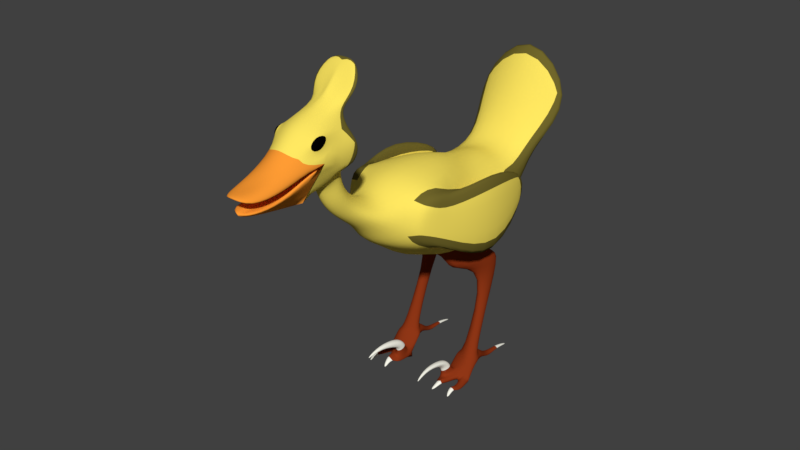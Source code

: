 # Source: duck.blend  (saved by Blender 2.77.0; exported with 4.5.12 LTS)
import bpy
from mathutils import Matrix  # noqa: F401  (used for matrix-valued properties, if any)

bpy.ops.wm.read_factory_settings(use_empty=True)
scene = bpy.context.scene
scene.name = 'Scene'

# ---- collections
col_collection_1 = bpy.data.collections.new('Collection 1'); scene.collection.children.link(col_collection_1)

# ---- materials (node trees are filled in below, after node groups)
mat_body = bpy.data.materials.new('Body')
mat_body.alpha_threshold = 0.0
mat_body.use_transparent_shadow = False
mat_body.diffuse_color = (1.0, 0.8054, 0.1217, 1.0)
mat_body.roughness = 0.5
mat_body.line_color = (0.0, 0.0, 0.0, 1.0)
mat_beak = bpy.data.materials.new('Beak')
mat_beak.alpha_threshold = 0.0
mat_beak.use_transparent_shadow = False
mat_beak.diffuse_color = (1.0, 0.3325, 0.03434, 1.0)
mat_beak.roughness = 0.5
mat_eye = bpy.data.materials.new('eye')
mat_eye.alpha_threshold = 0.0
mat_eye.use_transparent_shadow = False
mat_eye.diffuse_color = (0.001031, 0.001031, 0.001031, 1.0)
mat_eye.roughness = 0.5
mat_leg = bpy.data.materials.new('Leg')
mat_leg.alpha_threshold = 0.0
mat_leg.use_transparent_shadow = False
mat_leg.diffuse_color = (0.2747, 0.03689, 0.008023, 1.0)
mat_leg.roughness = 0.5
mat_claw = bpy.data.materials.new('claw')
mat_claw.alpha_threshold = 0.0
mat_claw.use_transparent_shadow = False
mat_claw.diffuse_color = (1.0, 0.9911, 0.8796, 1.0)
mat_claw.roughness = 0.5
mat_body2 = bpy.data.materials.new('Body2')
mat_body2.alpha_threshold = 0.0
mat_body2.use_transparent_shadow = False
mat_body2.diffuse_color = (0.1626, 0.1329, 0.0242, 1.0)
mat_body2.roughness = 0.5
mat_body2.line_color = (0.0, 0.0, 0.0, 1.0)

# ---- material node trees

# ---- world
world_world = bpy.data.worlds.new('World'); scene.world = world_world
world_world.color = (0.05088, 0.05088, 0.05088)
world_world.use_sun_shadow = False
world_world.sun_shadow_jitter_overblur = 0.0
world_world.cycles.sampling_method = 'MANUAL'

# ---- meshes
me_cube = bpy.data.meshes.new('Cube')
me_cube.from_pydata([(0.004751, -0.1695, -0.3255), (0.5297, 0.1028, 0.3286), (0.588, 0.2141, 0.04664), (0.2131, -0.1329, -0.282), (0.6068, -0.2748, 0.3307), (0.6552, -0.2634, 0.04664), (0.5262, -0.2288, -0.1062), (0.4712, -0.7034, 0.5326), (0.4853, -0.7453, 0.1918), (0.177, -0.3713, -0.2549), (0.6062, -0.5506, 0.5661), (0.6507, -0.5593, -0.0002306), (0.2398, -0.8646, 0.4546), (0.2998, -0.8948, 0.3796), (0.1576, -1.042, 0.5268), (0.1504, -0.9932, 0.5788), (0.1702, -1.126, 0.683), (0.1631, -1.07, 0.7107), (0.3031, -1.168, 0.9481), (0.2784, -1.113, 1.335), (0.1652, -1.116, 0.9189), (0.1719, -1.161, 0.8738), (0.2984, -1.309, 1.222), (0.2769, -1.25, 1.314), (0.2367, -1.357, 1.253), (0.2522, -1.318, 1.343), (0.2884, -1.48, 0.9787), (0.2028, -1.566, 1.089), (0.4286, 0.3231, 0.4717), (0.389, 0.3658, 0.3264), (0.7978, 0.5789, 0.848), (0.7797, 0.5985, 0.7816), (0.5995, -0.2329, -1.328), (0.4657, -0.187, -1.328), (0.4986, -0.2752, -1.328), (0.3697, -0.2329, -1.328), (0.6774, -0.2091, -1.324), (0.451, -0.1313, -1.256), (0.5919, -0.2765, -1.291), (0.2887, -0.2091, -1.324), (0.5617, -0.06558, -1.482), (0.463, -0.07008, -1.428), (0.3923, -0.06558, -1.482), (0.5201, 0.04506, -1.457), (0.4674, 0.05072, -1.428), (0.4295, 0.04506, -1.457), (0.5005, 0.1542, -1.505), (0.4694, 0.1624, -1.492), (0.4472, 0.1542, -1.505), (0.6816, -0.3199, -1.499), (0.5829, -0.3204, -1.423), (0.2974, -0.3087, -1.513), (0.4865, -0.331, -1.501), (0.7138, -0.4366, -1.5), (0.6189, -0.4296, -1.436), (0.5589, -0.4376, -1.497), (0.4614, -0.4235, -1.439), (0.2908, -0.4327, -1.502), (0.4619, -0.4319, -1.495), (0.6592, -0.4571, -1.452), (0.5985, -0.4622, -1.411), (0.5433, -0.4585, -1.449), (0.4261, -0.4595, -1.411), (0.3486, -0.4544, -1.452), (0.4739, -0.446, -1.45), (0.4525, -0.2801, -1.288), (0.3034, -0.246, -1.322), (0.4799, -0.3332, -1.42), (0.3037, -0.3224, -1.463), (0.3998, -0.4123, -1.431), (0.3168, -0.4161, -1.467), (0.4338, -0.3531, -1.337), (0.2925, -0.3459, -1.334), (0.4145, -0.4095, -1.374), (0.3252, -0.4144, -1.381), (0.4283, -0.3963, -1.26), (0.307, -0.4021, -1.255), (0.4026, -0.414, -1.307), (0.3166, -0.4304, -1.342), (0.4035, -0.5629, -1.215), (0.3495, -0.567, -1.215), (0.4023, -0.5559, -1.247), (0.3401, -0.5571, -1.249), (0.4066, -0.6586, -1.283), (0.3861, -0.6598, -1.284), (0.4006, -0.6545, -1.295), (0.3913, -0.6546, -1.297), (0.2398, -1.493, 0.9292), (0.2273, -1.701, 0.9602), (0.1452, -1.729, 1.026), (0.2458, -1.679, 0.9193), (0.1777, -0.977, 1.702), (0.171, -0.9884, 1.787), (0.6617, -0.5204, -1.499), (0.6271, -0.5204, -1.476), (0.5956, -0.5204, -1.498), (0.3878, -0.5204, -1.476), (0.3436, -0.5204, -1.5), (0.4151, -0.5204, -1.499), (0.6065, -0.6887, 0.5344), (0.4949, -0.7425, 0.2025), (0.6802, -0.5696, 0.4314), (0.6864, -0.5838, 0.1108), (0.5655, 0.1413, 0.3609), (0.6426, 0.1413, 0.07265), (0.6589, 0.1413, 0.363), (0.6953, 0.1413, 0.2362), (0.8831, -0.2783, 0.6304), (0.6332, -0.2056, 0.625), (0.6756, -0.2432, -0.3428), (0.9228, -0.2146, -0.2918), (0.4899, 0.04393, -0.4846), (0.4463, -0.05904, -0.4887), (0.539, -0.01658, -0.4864), (0.3703, -0.0163, -0.4968), (0.1734, -1.118, 1.445), (0.129, -1.141, 1.459), (0.1698, -1.1, 1.426), (0.3402, -1.062, 1.592), (0.06253, -1.071, 1.607), (0.3399, -1.047, 1.587), (0.3323, -1.065, 1.055), (0.3397, -1.06, 1.189), (0.3562, -1.087, 1.088), (0.3925, -1.105, 1.205), (0.2805, -1.12, 1.336), (0.3361, -1.301, 1.134), (0.2239, -1.334, 1.359), (0.214, -1.408, 1.171), (0.3065, -1.314, 1.259), (0.2936, -1.281, 1.311), (0.3021, -1.342, 1.276), (0.2894, -1.32, 1.327), (-0.05486, -0.1762, -0.327), (0.0, 0.1983, 0.441), (0.0, 0.3019, 0.04664), (0.0, 0.1297, -0.2562), (-0.5297, 0.1028, 0.3286), (-0.588, 0.2141, 0.04664), (-0.317, -0.1691, -0.2748), (-0.6068, -0.2748, 0.3307), (-0.6552, -0.2634, 0.04664), (-0.5706, -0.2459, -0.06612), (-0.4712, -0.7034, 0.5326), (-0.4853, -0.7453, 0.1918), (-0.1644, -0.3694, -0.2621), (0.0, -0.4068, 0.7269), (0.0, -0.8388, 0.05236), (0.0, -0.6386, -0.1948), (0.0, -0.03875, 0.5588), (-0.6062, -0.5506, 0.5661), (-0.6507, -0.5593, -0.0002306), (0.0, -0.9194, 0.1151), (0.0, -0.7021, 0.7076), (0.0, -0.822, 0.5396), (0.0, -0.9384, 0.2709), (-0.2398, -0.8646, 0.4546), (-0.2998, -0.8948, 0.3796), (-0.1576, -1.042, 0.5268), (-0.1504, -0.9932, 0.5788), (0.0, -1.104, 0.4765), (0.0, -0.9516, 0.626), (-0.1702, -1.126, 0.683), (-0.1631, -1.07, 0.7107), (0.0, -1.195, 0.6628), (0.0, -1.021, 0.7372), (-0.3031, -1.168, 0.9481), (-0.2784, -1.113, 1.335), (-1.229e-10, -1.3, 0.7452), (-1.229e-10, -1.091, 1.387), (-1.621e-10, -1.078, 0.9599), (-0.1652, -1.116, 0.9189), (-0.1719, -1.161, 0.8738), (-1.621e-10, -1.218, 0.8308), (-0.2984, -1.309, 1.222), (-0.2769, -1.25, 1.314), (-1.229e-10, -1.433, 0.9309), (-0.2367, -1.357, 1.253), (-0.2522, -1.318, 1.343), (-1.229e-10, -1.433, 1.285), (-1.229e-10, -1.345, 1.425), (-0.2884, -1.48, 0.9787), (-1.229e-10, -1.588, 1.03), (-0.2028, -1.566, 1.089), (-1.229e-10, -1.603, 1.034), (0.0, 0.3361, 0.5208), (0.0, 0.4096, 0.2863), (-0.4286, 0.3231, 0.4717), (-0.389, 0.3658, 0.3264), (0.0, 0.5765, 1.544), (0.0, 0.6004, 1.449), (-0.7978, 0.5789, 0.848), (-0.7797, 0.5985, 0.7816), (-0.5995, -0.2329, -1.328), (-0.4657, -0.187, -1.328), (-0.4986, -0.2752, -1.328), (-0.3697, -0.2329, -1.328), (-0.6774, -0.2091, -1.324), (-0.451, -0.1313, -1.256), (-0.5919, -0.2765, -1.291), (-0.2887, -0.2091, -1.324), (-0.5617, -0.06558, -1.482), (-0.463, -0.07008, -1.428), (-0.3923, -0.06558, -1.482), (-0.5201, 0.04506, -1.457), (-0.4674, 0.05072, -1.428), (-0.4295, 0.04506, -1.457), (-0.5005, 0.1542, -1.505), (-0.4694, 0.1624, -1.492), (-0.4472, 0.1542, -1.505), (-0.6816, -0.3199, -1.499), (-0.5829, -0.3204, -1.423), (-0.2974, -0.3087, -1.513), (-0.4865, -0.331, -1.501), (-0.7138, -0.4366, -1.5), (-0.6189, -0.4296, -1.436), (-0.5589, -0.4376, -1.497), (-0.4614, -0.4235, -1.439), (-0.2908, -0.4327, -1.502), (-0.4619, -0.4319, -1.495), (-0.6592, -0.4571, -1.452), (-0.5985, -0.4622, -1.411), (-0.5433, -0.4585, -1.449), (-0.4261, -0.4595, -1.411), (-0.3486, -0.4544, -1.452), (-0.4739, -0.446, -1.45), (-0.4525, -0.2801, -1.288), (-0.3034, -0.246, -1.322), (-0.4799, -0.3332, -1.42), (-0.3037, -0.3224, -1.463), (-0.3998, -0.4123, -1.431), (-0.3168, -0.4161, -1.467), (-0.4338, -0.3531, -1.337), (-0.2925, -0.3459, -1.334), (-0.4145, -0.4095, -1.374), (-0.3252, -0.4144, -1.381), (-0.4283, -0.3963, -1.26), (-0.307, -0.4021, -1.255), (-0.4026, -0.414, -1.307), (-0.3166, -0.4304, -1.342), (-0.4035, -0.5629, -1.215), (-0.3495, -0.567, -1.215), (-0.4023, -0.5559, -1.247), (-0.3401, -0.5571, -1.249), (-0.4066, -0.6586, -1.283), (-0.3861, -0.6598, -1.284), (-0.4006, -0.6545, -1.295), (-0.3913, -0.6546, -1.297), (-1.229e-10, -1.522, 0.7985), (-0.2398, -1.493, 0.9292), (-1.229e-10, -1.515, 0.8797), (-0.2273, -1.701, 0.9602), (-1.229e-10, -1.774, 1.045), (-0.1452, -1.729, 1.026), (-1.229e-10, -1.727, 1.069), (-1.229e-10, -1.677, 0.8492), (-0.2458, -1.679, 0.9193), (-1.229e-10, -1.74, 0.9197), (-0.1777, -0.977, 1.702), (-1.229e-10, -0.9647, 1.71), (-0.171, -0.9884, 1.787), (-1.229e-10, -0.9783, 1.803), (-0.6617, -0.5204, -1.499), (-0.6271, -0.5204, -1.476), (-0.5956, -0.5204, -1.498), (-0.3878, -0.5204, -1.476), (-0.3436, -0.5204, -1.5), (-0.4151, -0.5204, -1.499), (-0.6065, -0.6887, 0.5344), (-0.4949, -0.7425, 0.2025), (-0.6802, -0.5696, 0.4314), (-0.6864, -0.5838, 0.1108), (-0.5655, 0.1413, 0.3609), (-0.6426, 0.1413, 0.07265), (-0.6589, 0.1413, 0.363), (-0.6953, 0.1413, 0.2362), (-0.8831, -0.2783, 0.6304), (-0.6332, -0.2056, 0.625), (-0.6756, -0.2432, -0.3428), (-0.9228, -0.2146, -0.2918), (-0.4899, 0.04393, -0.4846), (-0.4463, -0.05904, -0.4887), (-0.539, -0.01658, -0.4864), (-0.3703, -0.0163, -0.4968), (-0.1734, -1.118, 1.445), (-0.129, -1.141, 1.459), (-1.229e-10, -1.092, 1.439), (-0.1698, -1.1, 1.426), (-1.229e-10, -1.158, 1.474), (-0.3402, -1.062, 1.592), (-0.06253, -1.071, 1.607), (-1.229e-10, -1.037, 1.599), (-0.3399, -1.047, 1.587), (-0.3323, -1.065, 1.055), (-0.3397, -1.06, 1.189), (-0.3562, -1.087, 1.088), (-0.3925, -1.105, 1.205), (-0.2805, -1.12, 1.336), (-0.3361, -1.301, 1.134), (-0.2239, -1.334, 1.359), (-0.214, -1.408, 1.171), (-0.3065, -1.314, 1.259), (-0.2936, -1.281, 1.311), (-0.3021, -1.342, 1.276), (-0.2894, -1.32, 1.327), (0.3685, 0.128, -0.4293), (0.2985, -0.5087, -0.4053), (0.5881, -0.08698, -0.4109), (0.06721, -0.03887, -0.4822), (-0.4511, 0.07922, -0.4218), (-0.2647, -0.4813, -0.4122), (-0.5955, -0.1074, -0.4111), (-0.09604, -0.0286, -0.4835)], [], [(134, 149, 1), (0, 136, 3), (2, 135, 186, 29), (136, 135, 2, 3), (3, 2, 5, 6), (1, 149, 4), (195, 196, 283, 281), (2, 1, 4, 5), (6, 5, 11, 9), (4, 149, 10), (194, 193, 282, 280), (5, 4, 10, 11), (9, 11, 147, 148), (10, 149, 146), (0, 9, 148), (152, 8, 13, 155), (7, 99, 10), (8, 152, 147, 11), (153, 7, 10, 146), (14, 15, 17, 16), (7, 153, 154, 12), (8, 7, 12, 13), (12, 154, 161, 15), (13, 12, 15, 14), (155, 13, 14, 160), (20, 170, 169, 19), (15, 161, 165, 17), (160, 14, 16, 164), (288, 180, 127, 116), (173, 21, 18, 168), (21, 20, 19, 18), (16, 17, 20, 21), (164, 16, 21, 173), (17, 165, 170, 20), (115, 116, 127, 125), (168, 18, 126, 176), (19, 125, 124, 122), (127, 180, 179, 128), (126, 128, 27, 26), (25, 24, 131, 132), (182, 26, 88, 252), (176, 126, 26, 182), (128, 179, 184, 27), (185, 28, 30, 189), (134, 1, 28, 185), (1, 2, 29, 28), (190, 189, 30, 31), (29, 186, 190, 31), (28, 29, 31, 30), (114, 111, 33, 35), (113, 112, 34, 32), (35, 33, 37, 39), (39, 66, 35), (35, 34, 112, 114), (36, 39, 42, 40), (57, 70, 68, 51), (33, 32, 36, 37), (32, 34, 38, 36), (40, 42, 45, 43), (39, 37, 41, 42), (37, 36, 40, 41), (43, 45, 48, 46), (42, 41, 44, 45), (41, 40, 43, 44), (48, 47, 46), (45, 44, 47, 48), (44, 43, 46, 47), (51, 52, 49, 50), (39, 36, 49, 52, 51), (36, 38, 50, 49), (50, 52, 55, 54), (52, 49, 53, 55), (49, 50, 54, 53), (52, 50, 56, 58), (39, 51, 68, 66), (51, 52, 58, 57), (57, 58, 64, 63), (54, 55, 61, 60), (53, 54, 60, 59), (62, 56, 69), (55, 53, 59, 61), (58, 56, 62, 64), (60, 61, 95, 94), (62, 63, 97, 96), (65, 66, 68, 67), (67, 68, 72, 71), (50, 67, 69, 56), (50, 38, 65, 67), (35, 66, 65, 34), (34, 65, 38), (69, 70, 63, 62), (57, 63, 70), (73, 71, 75, 77), (68, 70, 74, 72), (70, 69, 73, 74), (69, 67, 71, 73), (77, 75, 79, 81), (71, 72, 76, 75), (72, 74, 78, 76), (74, 73, 77, 78), (80, 82, 86, 84), (75, 76, 80, 79), (76, 78, 82, 80), (78, 77, 81, 82), (84, 86, 85, 83), (82, 81, 85, 86), (81, 79, 83, 85), (79, 80, 84, 83), (126, 168, 248, 87), (87, 248, 255, 90), (176, 126, 87, 250), (252, 88, 89, 254), (27, 184, 254, 89), (26, 27, 89, 88), (255, 257, 90), (250, 87, 90, 257), (91, 259, 261, 92), (120, 291, 259, 91), (118, 120, 91, 92), (93, 94, 95), (98, 96, 97), (59, 60, 94, 93), (64, 62, 96, 98), (63, 64, 98, 97), (61, 59, 93, 95), (99, 100, 102, 101), (108, 107, 105, 103), (7, 8, 100, 99), (101, 10, 99), (104, 103, 105, 106), (110, 109, 104, 106), (109, 108, 103, 104), (107, 110, 106, 105), (101, 102, 110, 107), (11, 10, 108, 109), (102, 11, 109, 110), (10, 101, 107, 108), (0, 148, 136), (306, 308, 114, 112), (305, 307, 113, 111), (307, 306, 112, 113), (308, 305, 111, 114), (125, 19, 117, 115), (19, 169, 286, 117), (118, 119, 116, 115), (92, 261, 119, 118), (115, 117, 120, 118), (117, 286, 291, 120), (288, 116, 119), (261, 288, 119), (121, 122, 124, 123), (125, 126, 123, 124), (18, 19, 122, 121), (121, 123, 18), (23, 22, 126, 125), (24, 25, 127, 128), (25, 23, 125, 127), (22, 24, 128, 126), (129, 130, 132, 131), (23, 25, 132, 130), (22, 23, 130, 129), (24, 22, 129, 131), (18, 123, 126), (8, 11, 100), (100, 11, 102), (134, 137, 149), (133, 139, 136), (138, 188, 186, 135), (136, 139, 138, 135), (139, 142, 141, 138), (137, 140, 149), (138, 141, 140, 137), (142, 145, 151, 141), (140, 150, 149), (141, 151, 150, 140), (145, 148, 147, 151), (150, 146, 149), (133, 148, 145), (152, 155, 157, 144), (143, 150, 268), (144, 151, 147, 152), (153, 146, 150, 143), (158, 162, 163, 159), (143, 156, 154, 153), (144, 157, 156, 143), (156, 159, 161, 154), (157, 158, 159, 156), (155, 160, 158, 157), (171, 167, 169, 170), (159, 163, 165, 161), (160, 164, 162, 158), (288, 285, 299, 180), (173, 168, 166, 172), (172, 166, 167, 171), (162, 172, 171, 163), (164, 173, 172, 162), (163, 171, 170, 165), (284, 297, 299, 285), (168, 176, 298, 166), (167, 294, 296, 297), (299, 300, 179, 180), (298, 181, 183, 300), (178, 304, 303, 177), (182, 252, 251, 181), (176, 182, 181, 298), (300, 183, 184, 179), (185, 189, 191, 187), (134, 185, 187, 137), (137, 187, 188, 138), (190, 192, 191, 189), (188, 192, 190, 186), (187, 191, 192, 188), (196, 194, 280, 283), (282, 193, 195, 281), (196, 200, 198, 194), (200, 196, 227), (197, 201, 203, 200), (218, 212, 229, 231), (194, 198, 197, 193), (193, 197, 199, 195), (201, 204, 206, 203), (200, 203, 202, 198), (198, 202, 201, 197), (204, 207, 209, 206), (203, 206, 205, 202), (202, 205, 204, 201), (209, 207, 208), (206, 209, 208, 205), (205, 208, 207, 204), (212, 211, 210, 213), (200, 212, 213, 210, 197), (197, 210, 211, 199), (211, 215, 216, 213), (213, 216, 214, 210), (210, 214, 215, 211), (213, 219, 217, 211), (200, 227, 229, 212), (212, 218, 219, 213), (218, 224, 225, 219), (215, 221, 222, 216), (214, 220, 221, 215), (223, 230, 217), (216, 222, 220, 214), (219, 225, 223, 217), (221, 263, 264, 222), (223, 265, 266, 224), (226, 228, 229, 227), (228, 232, 233, 229), (211, 217, 230, 228), (211, 228, 226, 199), (196, 195, 226, 227), (195, 199, 226), (230, 223, 224, 231), (218, 231, 224), (234, 238, 236, 232), (229, 233, 235, 231), (231, 235, 234, 230), (230, 234, 232, 228), (238, 242, 240, 236), (232, 236, 237, 233), (233, 237, 239, 235), (235, 239, 238, 234), (241, 245, 247, 243), (236, 240, 241, 237), (237, 241, 243, 239), (239, 243, 242, 238), (245, 244, 246, 247), (243, 247, 246, 242), (242, 246, 244, 240), (240, 244, 245, 241), (298, 249, 248, 168), (249, 256, 255, 248), (168, 248, 250, 176), (176, 250, 249, 298), (252, 254, 253, 251), (183, 253, 254, 184), (181, 251, 253, 183), (255, 256, 257), (248, 255, 257, 250), (250, 257, 256, 249), (258, 260, 261, 259), (292, 258, 259, 291), (289, 260, 258, 292), (262, 264, 263), (267, 266, 265), (220, 262, 263, 221), (225, 267, 265, 223), (224, 266, 267, 225), (222, 264, 262, 220), (268, 270, 271, 269), (277, 272, 274, 276), (143, 268, 269, 144), (270, 268, 150), (273, 275, 274, 272), (279, 275, 273, 278), (278, 273, 272, 277), (276, 274, 275, 279), (270, 276, 279, 271), (151, 278, 277, 150), (271, 279, 278, 151), (150, 277, 276, 270), (133, 136, 148), (310, 281, 283, 312), (309, 280, 282, 311), (311, 282, 281, 310), (312, 283, 280, 309), (297, 284, 287, 167), (167, 287, 286, 169), (289, 284, 285, 290), (260, 289, 290, 261), (284, 289, 292, 287), (287, 292, 291, 286), (288, 290, 285), (261, 290, 288), (293, 295, 296, 294), (297, 296, 295, 298), (166, 293, 294, 167), (293, 166, 295), (175, 297, 298, 174), (177, 300, 299, 178), (178, 299, 297, 175), (174, 298, 300, 177), (301, 303, 304, 302), (175, 302, 304, 178), (174, 301, 302, 175), (177, 303, 301, 174), (166, 298, 295), (144, 269, 151), (269, 271, 151), (0, 3, 305, 308), (6, 9, 306, 307), (3, 6, 307, 305), (9, 0, 308, 306), (133, 312, 309, 139), (142, 311, 310, 145), (139, 309, 311, 142), (145, 310, 312, 133), (32, 33, 111, 113)])
me_cube.polygons.foreach_set('use_smooth', [True] * 338)
me_cube.polygons.foreach_set('material_index', [0, 0, 0, 0, 0, 0, 3, 5, 0, 0, 3, 5, 0, 0, 0, 0, 5, 0, 0, 0, 0, 0, 0, 0, 0, 0, 0, 0, 0, 0, 0, 0, 0, 0, 0, 0, 5, 0, 1, 2, 1, 1, 1, 0, 0, 5, 5, 0, 5, 3, 3, 3, 3, 3, 3, 3, 3, 3, 3, 3, 3, 4, 3, 3, 4, 4, 4, 3, 3, 3, 3, 3, 3, 3, 3, 3, 3, 3, 3, 3, 3, 3, 4, 4, 3, 3, 3, 3, 3, 3, 3, 3, 4, 3, 3, 3, 4, 4, 4, 4, 4, 4, 4, 4, 4, 4, 4, 4, 1, 1, 1, 1, 1, 1, 1, 1, 5, 0, 5, 4, 4, 4, 4, 4, 4, 0, 5, 0, 5, 5, 5, 0, 0, 0, 0, 5, 5, 0, 3, 3, 3, 3, 5, 0, 0, 0, 5, 0, 0, 0, 5, 0, 5, 5, 0, 0, 0, 0, 2, 2, 2, 2, 0, 5, 5, 0, 0, 0, 0, 0, 0, 5, 0, 0, 5, 0, 0, 0, 0, 5, 0, 0, 0, 0, 0, 0, 0, 0, 0, 0, 0, 0, 0, 0, 0, 0, 0, 0, 0, 5, 0, 1, 2, 1, 1, 1, 0, 0, 5, 5, 0, 5, 3, 3, 3, 3, 3, 3, 3, 3, 3, 3, 3, 4, 3, 3, 4, 4, 4, 3, 3, 3, 3, 3, 3, 3, 3, 3, 3, 3, 3, 3, 3, 3, 4, 4, 3, 3, 3, 3, 3, 3, 3, 3, 4, 3, 3, 3, 4, 4, 4, 4, 4, 4, 4, 4, 4, 4, 4, 4, 1, 1, 0, 1, 1, 1, 1, 1, 1, 1, 5, 0, 5, 4, 4, 4, 4, 4, 4, 0, 5, 0, 5, 5, 5, 0, 0, 0, 0, 5, 5, 0, 3, 3, 3, 3, 5, 0, 0, 0, 5, 0, 0, 0, 5, 0, 5, 5, 0, 0, 0, 0, 2, 2, 2, 2, 0, 5, 5, 3, 3, 3, 3, 3, 3, 3, 3, 3])
_uv = me_cube.uv_layers.new(name='UVMap')
_uv.uv.foreach_set('vector', [0.7565, 0.1311, 0.7006, 0.1311, 0.7402, 0.01629, 0.6713, 0.5645, 0.7758, 0.5226, 0.6699, 0.5904, 0.08932, 0.07493, 0.2136, 0.1089, 0.2003, 0.163, 0.1158, 0.1494, 0.2308, 0.03915, 0.2136, 0.1089, 0.08932, 0.07493, 0.138, 0.0, 0.4775, 0.3858, 0.5388, 0.4829, 0.4432, 0.4397, 0.4713, 0.383, 0.7402, 0.01629, 0.7006, 0.1311, 0.6588, 0.0001927, 0.8273, 0.1283, 0.8052, 0.1261, 0.2851, 0.9155, 0.2731, 0.9243, 0.5388, 0.4829, 0.4914, 0.5303, 0.4157, 0.4961, 0.4432, 0.4397, 0.4713, 0.383, 0.4432, 0.4397, 0.3879, 0.4046, 0.4665, 0.3802, 0.6588, 0.0001927, 0.7006, 0.1311, 0.5895, 0.0, 0.8213, 0.7764, 0.8435, 0.7711, 0.2731, 0.9414, 0.2857, 0.9378, 0.4432, 0.4397, 0.4157, 0.4961, 0.3396, 0.5187, 0.3879, 0.4046, 0.6587, 0.5853, 0.5817, 0.6048, 0.5706, 0.4507, 0.6165, 0.4667, 0.5895, 0.0, 0.7006, 0.1311, 0.6143, 0.1312, 0.6713, 0.5645, 0.6587, 0.5853, 0.6165, 0.4667, 0.732, 0.7521, 0.7069, 0.8588, 0.6743, 0.8171, 0.6996, 0.7517, 0.5582, 0.02981, 0.5612, 0.0003084, 0.5895, 0.0, 0.5519, 0.5562, 0.5529, 0.4444, 0.5706, 0.4507, 0.5817, 0.6048, 0.5516, 0.1318, 0.5582, 0.02981, 0.5895, 0.0, 0.6143, 0.1312, 0.8989, 0.6481, 0.9128, 0.6554, 0.9061, 0.6876, 0.8924, 0.6859, 0.6321, 0.8555, 0.5947, 0.7526, 0.6365, 0.7521, 0.6567, 0.8041, 0.7069, 0.8588, 0.6321, 0.8555, 0.6567, 0.8041, 0.6743, 0.8171, 0.948, 0.4785, 0.9424, 0.4266, 0.974, 0.4268, 0.9809, 0.4594, 0.9174, 0.6048, 0.9297, 0.6192, 0.9128, 0.6554, 0.8989, 0.6481, 0.6996, 0.7517, 0.6743, 0.8171, 0.6502, 0.7849, 0.664, 0.7503, 0.8699, 0.5024, 0.8314, 0.4914, 0.8314, 0.4073, 0.8768, 0.4163, 0.8643, 0.5664, 0.8314, 0.5546, 0.8314, 0.5337, 0.8671, 0.5413, 0.664, 0.7503, 0.6502, 0.7849, 0.621, 0.7869, 0.6287, 0.7494, 0.9581, 0.6678, 0.9297, 0.6681, 0.9336, 0.6319, 0.9613, 0.6469, 0.5992, 0.749, 0.5864, 0.7892, 0.5519, 0.798, 0.5891, 0.7484, 0.8986, 0.7221, 0.912, 0.7287, 0.9297, 0.8166, 0.9007, 0.76, 0.8924, 0.6859, 0.9061, 0.6876, 0.912, 0.7287, 0.8986, 0.7221, 0.6287, 0.7494, 0.621, 0.7869, 0.5864, 0.7892, 0.5992, 0.749, 0.8671, 0.5413, 0.8314, 0.5337, 0.8314, 0.4914, 0.8699, 0.5024, 0.9654, 0.6397, 0.9613, 0.6469, 0.9336, 0.6319, 0.9686, 0.6227, 0.8644, 0.244, 0.8829, 0.2933, 0.8584, 0.2986, 0.84, 0.244, 0.9697, 0.623, 0.9686, 0.6227, 0.9751, 0.6048, 0.9829, 0.6134, 0.3891, 0.8622, 0.4086, 0.8947, 0.384, 0.9018, 0.3581, 0.8726, 0.8128, 0.9144, 0.8269, 0.9269, 0.8249, 0.9556, 0.8019, 0.9506, 0.386, 0.8582, 0.3714, 0.865, 0.3727, 0.8535, 0.3818, 0.8531, 0.8133, 0.244, 0.8316, 0.2909, 0.7959, 0.2809, 0.7828, 0.244, 0.84, 0.244, 0.8584, 0.2986, 0.8316, 0.2909, 0.8133, 0.244, 0.3581, 0.8726, 0.384, 0.9018, 0.3396, 0.9146, 0.3405, 0.8801, 0.06954, 0.6167, 0.0, 0.5531, 0.01728, 0.431, 0.2444, 0.4677, 0.7565, 0.1311, 0.7402, 0.01629, 0.7816, 0.03738, 0.7828, 0.1305, 0.4914, 0.5303, 0.5388, 0.4829, 0.5438, 0.5558, 0.5226, 0.58, 0.1388, 0.4122, 0.1342, 0.431, 0.0, 0.2451, 0.007063, 0.233, 0.1158, 0.1494, 0.2003, 0.163, 0.1388, 0.4122, 0.007063, 0.233, 0.5226, 0.58, 0.5438, 0.5558, 0.5519, 0.6583, 0.5422, 0.6694, 0.6068, 0.951, 0.6074, 0.9285, 0.9118, 0.9546, 0.8955, 0.9533, 0.5738, 0.3224, 0.5899, 0.323, 0.2882, 0.493, 0.3056, 0.4944, 0.9952, 0.02265, 0.9887, 0.03943, 0.9787, 0.03658, 0.9898, 0.0, 0.9898, 0.0, 0.9981, 0.002591, 0.9952, 0.02265, 0.2665, 0.4948, 0.2882, 0.493, 0.5948, 0.9421, 0.6068, 0.951, 4.899e-09, 0.9624, 0.0, 0.8777, 0.03448, 0.9003, 0.03448, 0.9372, 0.4937, 0.9427, 0.5023, 0.9436, 0.5098, 0.9625, 0.5006, 0.9689, 0.9887, 0.03943, 0.9981, 0.06142, 0.9962, 0.08443, 0.9787, 0.03658, 0.3056, 0.4944, 0.2882, 0.493, 0.3096, 0.4789, 0.3288, 0.4751, 0.03448, 0.9372, 0.03448, 0.9003, 0.05941, 0.9084, 0.05941, 0.9282, 0.6372, 0.9038, 0.6659, 0.9311, 0.6343, 0.9451, 0.6183, 0.9344, 0.6659, 0.9311, 0.6659, 0.9835, 0.6308, 0.9692, 0.6343, 0.9451, 0.05941, 0.9282, 0.05941, 0.9084, 0.08352, 0.9123, 0.08352, 0.9239, 0.7019, 0.957, 0.6859, 0.9564, 0.6915, 0.9293, 0.6995, 0.9319, 0.6859, 0.9564, 0.6659, 0.9482, 0.6802, 0.9272, 0.6915, 0.9293, 0.3396, 0.6094, 0.3367, 0.6046, 0.3396, 0.5978, 0.6995, 0.9319, 0.6915, 0.9293, 0.6975, 0.9039, 0.7019, 0.9065, 0.6915, 0.9293, 0.6802, 0.9272, 0.6906, 0.9038, 0.6975, 0.9039, 0.2447, 0.431, 0.286, 0.4318, 0.3288, 0.4325, 0.3073, 0.4487, 0.9474, 0.9859, 0.9499, 0.9012, 0.9922, 0.9016, 0.9919, 0.9441, 0.9922, 0.9853, 0.3288, 0.4751, 0.3096, 0.4789, 0.3073, 0.4487, 0.3288, 0.4325, 0.9369, 0.1297, 0.9313, 0.1091, 0.9572, 0.1196, 0.9609, 0.1324, 0.474, 0.9378, 0.474, 0.9803, 0.4482, 0.9859, 0.4498, 0.9522, 0.9381, 0.1511, 0.9369, 0.1297, 0.9609, 0.1324, 0.964, 0.1527, 0.8846, 0.1868, 0.8694, 0.1868, 0.8728, 0.1652, 0.8853, 0.1649, 0.5469, 0.9754, 0.5006, 0.9689, 0.5098, 0.9625, 0.5447, 0.9678, 0.3396, 1.0, 0.3425, 0.9586, 0.3649, 0.9628, 0.3669, 1.0, 0.3379, 0.4714, 0.3379, 0.5087, 0.3292, 0.5115, 0.3288, 0.4842, 0.7612, 0.3177, 0.7612, 0.3363, 0.7521, 0.332, 0.7551, 0.3179, 0.964, 0.1527, 0.9609, 0.1324, 0.9679, 0.1265, 0.9679, 0.1399, 0.3188, 0.6649, 0.3238, 0.6543, 0.3311, 0.6657, 0.3288, 0.5452, 0.329, 0.5115, 0.338, 0.5238, 0.338, 0.5491, 0.8853, 0.1649, 0.8728, 0.1652, 0.8671, 0.1568, 0.8762, 0.1606, 0.8974, 0.9615, 0.9116, 0.9599, 0.9116, 0.9773, 0.9034, 0.9781, 0.8594, 0.5948, 0.8529, 0.5772, 0.8611, 0.5664, 0.8647, 0.5766, 0.2791, 0.4797, 0.2467, 0.4746, 0.2461, 0.4408, 0.2846, 0.4489, 0.4482, 0.9778, 0.4086, 0.9778, 0.4122, 0.9511, 0.4422, 0.9589, 0.3327, 0.6214, 0.3392, 0.643, 0.3311, 0.6657, 0.3238, 0.6543, 0.3073, 0.4487, 0.3096, 0.4789, 0.2791, 0.4797, 0.2846, 0.4489, 0.2665, 0.4948, 0.2467, 0.4746, 0.2791, 0.4797, 0.2882, 0.493, 0.2882, 0.493, 0.2791, 0.4797, 0.3096, 0.4789, 0.3311, 0.6657, 0.3392, 0.6821, 0.3283, 0.6793, 0.3188, 0.6649, 0.4937, 0.9427, 0.5027, 0.9347, 0.5023, 0.9436, 0.8798, 0.9044, 0.867, 0.9113, 0.8569, 0.8949, 0.8671, 0.8963, 0.5098, 0.9625, 0.5023, 0.9436, 0.5202, 0.9376, 0.5348, 0.9481, 0.8576, 0.3324, 0.8394, 0.3248, 0.8361, 0.3128, 0.8557, 0.3141, 0.8905, 0.9098, 0.8818, 0.9242, 0.867, 0.9113, 0.8798, 0.9044, 0.8671, 0.8963, 0.8569, 0.8949, 0.8655, 0.8583, 0.8709, 0.863, 0.4422, 0.9589, 0.4122, 0.9511, 0.4185, 0.9378, 0.4443, 0.9444, 0.5348, 0.9481, 0.5202, 0.9376, 0.527, 0.9315, 0.5469, 0.9309, 0.8557, 0.3141, 0.8361, 0.3128, 0.8386, 0.2986, 0.8576, 0.3066, 0.5433, 0.8943, 0.5369, 0.8988, 0.5202, 0.8825, 0.5224, 0.8804, 0.8094, 0.336, 0.7828, 0.336, 0.7901, 0.2986, 0.802, 0.2988, 0.5469, 0.9309, 0.527, 0.9315, 0.5369, 0.8988, 0.5433, 0.8943, 1.0, 0.4258, 0.9809, 0.4258, 0.9858, 0.3942, 0.9993, 0.396, 0.9801, 0.5836, 0.9812, 0.5811, 0.9833, 0.5814, 0.9846, 0.5837, 0.9993, 0.396, 0.9858, 0.3942, 0.9893, 0.374, 0.9913, 0.3743, 0.8709, 0.863, 0.8655, 0.8583, 0.8889, 0.8473, 0.8905, 0.8493, 0.9848, 0.603, 0.9729, 0.603, 0.9801, 0.5836, 0.9846, 0.5837, 0.9611, 0.505, 0.9611, 0.5621, 0.9247, 0.5539, 0.9339, 0.5157, 0.9339, 0.5157, 0.9247, 0.5539, 0.899, 0.5482, 0.9053, 0.5085, 0.9421, 0.05456, 0.9787, 0.1091, 0.9399, 0.09349, 0.9313, 0.05456, 0.9828, 0.7687, 0.9936, 0.806, 0.9841, 0.7925, 0.9772, 0.7689, 0.8821, 0.9242, 0.8778, 0.9573, 0.8569, 0.9573, 0.8579, 0.9338, 0.8019, 0.9506, 0.8249, 0.9556, 0.8269, 0.9833, 0.8142, 0.9841, 0.899, 0.5482, 0.8869, 0.5453, 0.9053, 0.5085, 0.3337, 0.9205, 0.3366, 0.9594, 0.3065, 0.9604, 0.2965, 0.9205, 0.8604, 0.3537, 0.8314, 0.3519, 0.8314, 0.3375, 0.8593, 0.3405, 0.8869, 0.3741, 0.8314, 0.372, 0.8314, 0.3519, 0.8604, 0.3537, 0.8869, 0.3738, 0.8869, 0.3741, 0.8604, 0.3537, 0.8593, 0.3405, 0.9007, 0.9868, 0.9034, 0.9781, 0.9116, 0.9773, 0.8724, 0.5771, 0.8647, 0.5766, 0.8611, 0.5664, 0.8924, 0.9764, 0.8974, 0.9615, 0.9034, 0.9781, 0.9007, 0.9868, 0.8724, 0.5964, 0.8594, 0.5948, 0.8647, 0.5766, 0.8724, 0.5771, 0.8868, 0.5683, 0.8868, 0.5957, 0.8724, 0.5819, 0.8735, 0.5664, 0.9745, 0.4785, 0.9745, 0.5037, 0.9617, 0.5046, 0.9617, 0.4902, 0.631, 0.885, 0.7045, 0.8609, 0.7162, 0.9038, 0.647, 0.902, 0.9208, 0.08605, 0.8671, 0.105, 0.9109, 0.00127, 0.9313, 0.0, 0.6321, 0.8555, 0.7069, 0.8588, 0.7045, 0.8609, 0.631, 0.885, 0.8024, 0.5776, 0.8316, 0.5664, 0.8316, 0.5972, 0.9029, 0.2338, 0.9, 0.17, 0.9201, 0.174, 0.9219, 0.2022, 0.9424, 0.3375, 0.8869, 0.3375, 0.9029, 0.2338, 0.9219, 0.2022, 0.3396, 0.8531, 0.5006, 0.7159, 0.5093, 0.8104, 0.4634, 0.8531, 0.7695, 0.7649, 0.8924, 0.6048, 0.8924, 0.7475, 0.8769, 0.7711, 0.7387, 0.698, 0.7747, 0.6382, 0.8924, 0.6048, 0.7695, 0.7649, 0.3476, 0.7518, 0.4397, 0.6694, 0.5006, 0.7159, 0.3396, 0.8531, 0.9866, 0.272, 0.976, 0.2694, 0.9424, 0.2016, 0.9866, 0.17, 0.9313, 0.1568, 0.9156, 0.1561, 0.8671, 0.105, 0.9208, 0.08605, 0.6713, 0.5645, 0.6165, 0.4667, 0.7758, 0.5226, 0.683, 0.5941, 0.6949, 0.5789, 0.7185, 0.5933, 0.7073, 0.603, 0.5147, 0.3642, 0.507, 0.3602, 0.5427, 0.3375, 0.5519, 0.3427, 0.5793, 0.2935, 0.5885, 0.2947, 0.5899, 0.323, 0.5738, 0.3224, 0.582, 0.9677, 0.5797, 0.9438, 0.6074, 0.9285, 0.6068, 0.951, 0.9686, 0.6227, 0.9697, 0.623, 0.9689, 0.6404, 0.9654, 0.6397, 0.8768, 0.4163, 0.8314, 0.4073, 0.8314, 0.399, 0.8591, 0.4014, 0.165, 0.9585, 0.1325, 0.9269, 0.159, 0.917, 0.165, 0.9214, 0.1216, 0.9614, 0.1003, 0.9432, 0.1325, 0.9269, 0.165, 0.9585, 0.5469, 0.6963, 0.5502, 0.6964, 0.5502, 0.7247, 0.5477, 0.7242, 0.8591, 0.4014, 0.8314, 0.399, 0.8314, 0.372, 0.8869, 0.3741, 0.1433, 0.9028, 0.159, 0.917, 0.1325, 0.9269, 0.1003, 0.9432, 0.1433, 0.9028, 0.1325, 0.9269, 0.3343, 0.6108, 0.3288, 0.59, 0.3367, 0.5862, 0.3367, 0.6053, 0.6773, 0.325, 0.6417, 0.2976, 0.6745, 0.2835, 0.6749, 0.3021, 0.7387, 0.9038, 0.7387, 0.967, 0.7266, 0.945, 0.7244, 0.9234, 0.6773, 0.278, 0.6745, 0.2835, 0.6577, 0.2645, 0.6557, 0.3254, 0.6433, 0.3123, 0.6417, 0.2976, 0.6773, 0.325, 0.3714, 0.865, 0.386, 0.8582, 0.3891, 0.8622, 0.3581, 0.8726, 0.6458, 0.3326, 0.6557, 0.3254, 0.6773, 0.325, 0.644, 0.336, 0.3656, 0.8559, 0.3714, 0.865, 0.3581, 0.8726, 0.3507, 0.8535, 0.6435, 0.3183, 0.6506, 0.3256, 0.6449, 0.3295, 0.6397, 0.322, 0.3301, 0.6821, 0.3301, 0.6946, 0.3244, 0.6924, 0.326, 0.6858, 0.6433, 0.3123, 0.6557, 0.3254, 0.6506, 0.3256, 0.6435, 0.3183, 0.3714, 0.865, 0.3656, 0.8559, 0.3708, 0.8532, 0.3727, 0.8535, 0.6577, 0.2645, 0.6745, 0.2835, 0.6417, 0.2976, 0.7069, 0.8588, 0.7387, 0.8963, 0.7045, 0.8609, 0.7045, 0.8609, 0.7387, 0.8963, 0.7162, 0.9038, 0.7565, 0.1311, 0.7414, 0.247, 0.7006, 0.1311, 0.7209, 0.4247, 0.7361, 0.4037, 0.7758, 0.5226, 0.3396, 0.1359, 0.2815, 0.1898, 0.2003, 0.163, 0.2136, 0.1089, 0.2308, 0.03915, 0.3314, 0.04713, 0.3396, 0.1359, 0.2136, 0.1089, 0.4777, 0.2895, 0.4714, 0.2922, 0.4423, 0.232, 0.5387, 0.1905, 0.7414, 0.247, 0.6602, 0.2645, 0.7006, 0.1311, 0.5387, 0.1905, 0.4423, 0.232, 0.4156, 0.1759, 0.492, 0.1434, 0.4714, 0.2922, 0.4667, 0.2951, 0.3869, 0.2669, 0.4423, 0.232, 0.6602, 0.2645, 0.5909, 0.2641, 0.7006, 0.1311, 0.4423, 0.232, 0.3869, 0.2669, 0.3396, 0.1526, 0.4156, 0.1759, 0.7242, 0.4007, 0.6165, 0.4667, 0.5706, 0.4507, 0.6766, 0.3375, 0.5909, 0.2641, 0.6143, 0.1312, 0.7006, 0.1311, 0.7209, 0.4247, 0.6165, 0.4667, 0.7242, 0.4007, 0.732, 0.7521, 0.6996, 0.7517, 0.6743, 0.6865, 0.7069, 0.6474, 0.5593, 0.2351, 0.5909, 0.2641, 0.5626, 0.2645, 0.6226, 0.3568, 0.6766, 0.3375, 0.5706, 0.4507, 0.5529, 0.4444, 0.5516, 0.1318, 0.6143, 0.1312, 0.5909, 0.2641, 0.5593, 0.2351, 0.5157, 0.8394, 0.5093, 0.8013, 0.523, 0.7996, 0.5296, 0.8321, 0.6321, 0.6503, 0.6567, 0.6997, 0.6365, 0.7521, 0.5947, 0.7526, 0.7069, 0.6474, 0.6743, 0.6865, 0.6567, 0.6997, 0.6321, 0.6503, 0.948, 0.374, 0.9809, 0.3938, 0.974, 0.4268, 0.9424, 0.4266, 0.5349, 0.8804, 0.5157, 0.8394, 0.5296, 0.8321, 0.5469, 0.867, 0.6996, 0.7517, 0.664, 0.7503, 0.6502, 0.7163, 0.6743, 0.6865, 0.7929, 0.5024, 0.7859, 0.4163, 0.8314, 0.4073, 0.8314, 0.4914, 0.7984, 0.5664, 0.7956, 0.5413, 0.8314, 0.5337, 0.8314, 0.5546, 0.664, 0.7503, 0.6287, 0.7494, 0.621, 0.7127, 0.6502, 0.7163, 0.9581, 0.6678, 0.9613, 0.6888, 0.9336, 0.7046, 0.9297, 0.6681, 0.5992, 0.749, 0.5891, 0.7484, 0.5519, 0.6996, 0.5864, 0.7096, 0.5156, 0.7647, 0.5179, 0.726, 0.5469, 0.6694, 0.5289, 0.7582, 0.5093, 0.8013, 0.5156, 0.7647, 0.5289, 0.7582, 0.523, 0.7996, 0.6287, 0.7494, 0.5992, 0.749, 0.5864, 0.7096, 0.621, 0.7127, 0.7956, 0.5413, 0.7929, 0.5024, 0.8314, 0.4914, 0.8314, 0.5337, 0.9654, 0.696, 0.9686, 0.7137, 0.9336, 0.7046, 0.9613, 0.6888, 0.8644, 0.244, 0.84, 0.244, 0.8584, 0.1895, 0.8829, 0.1948, 0.9697, 0.7134, 0.9829, 0.7237, 0.9751, 0.7322, 0.9686, 0.7137, 0.4086, 0.9323, 0.3768, 0.9395, 0.384, 0.9018, 0.4086, 0.8947, 0.838, 0.9847, 0.8269, 0.9481, 0.8492, 0.9431, 0.8509, 0.9719, 0.408, 0.9371, 0.4071, 0.9436, 0.3991, 0.948, 0.3921, 0.939, 0.8133, 0.244, 0.7828, 0.244, 0.7959, 0.2072, 0.8316, 0.1972, 0.84, 0.244, 0.8133, 0.244, 0.8316, 0.1972, 0.8584, 0.1895, 0.3768, 0.9395, 0.3582, 0.9435, 0.3396, 0.9146, 0.384, 0.9018, 0.06954, 0.6167, 0.2444, 0.4677, 0.2447, 0.6948, 0.1222, 0.6948, 0.7565, 0.1311, 0.7828, 0.1305, 0.7826, 0.2241, 0.7414, 0.247, 0.492, 0.1434, 0.5243, 0.09523, 0.5456, 0.1204, 0.5387, 0.1905, 0.1388, 0.4122, 0.339, 0.3139, 0.3396, 0.3279, 0.1342, 0.431, 0.2815, 0.1898, 0.339, 0.3139, 0.1388, 0.4122, 0.2003, 0.163, 0.5243, 0.09523, 0.5418, 0.0, 0.5516, 0.0115, 0.5456, 0.1204, 0.8049, 0.7778, 0.8213, 0.7764, 0.2857, 0.9378, 0.2851, 0.9155, 0.6176, 0.3221, 0.8443, 0.1271, 0.8273, 0.1283, 0.6019, 0.3226, 0.7219, 0.9635, 0.7236, 0.9861, 0.7019, 0.9552, 0.7106, 0.9496, 0.2094, 0.8806, 0.2311, 0.8809, 0.2099, 0.8886, 0.4086, 0.8531, 0.4431, 0.8783, 0.4431, 0.9152, 0.4086, 0.9378, 0.1685, 0.9275, 0.1675, 0.9004, 0.1782, 0.9039, 0.1769, 0.9242, 0.7106, 0.9496, 0.7019, 0.9552, 0.7037, 0.9038, 0.7128, 0.9257, 0.7128, 0.9257, 0.7037, 0.9038, 0.7236, 0.9182, 0.7236, 0.9407, 0.4431, 0.8783, 0.468, 0.8874, 0.468, 0.9071, 0.4431, 0.9152, 0.9486, 0.812, 0.9297, 0.7813, 0.9456, 0.7706, 0.9772, 0.7846, 0.9772, 0.7846, 0.9456, 0.7706, 0.9421, 0.7465, 0.9772, 0.7322, 0.468, 0.8874, 0.4922, 0.8916, 0.4922, 0.9033, 0.468, 0.9071, 0.779, 0.2645, 0.777, 0.2895, 0.7692, 0.292, 0.7634, 0.265, 0.7634, 0.265, 0.7692, 0.292, 0.7577, 0.2942, 0.743, 0.2732, 0.3396, 0.5862, 0.3396, 0.5978, 0.3367, 0.5911, 0.777, 0.2895, 0.779, 0.315, 0.7747, 0.3175, 0.7692, 0.292, 0.7692, 0.292, 0.7747, 0.3175, 0.7677, 0.3177, 0.7577, 0.2942, 0.7828, 0.1895, 0.846, 0.1729, 0.8671, 0.1895, 0.8244, 0.1894, 0.9474, 0.8166, 0.9922, 0.8172, 0.9919, 0.8584, 0.9922, 0.9009, 0.9499, 0.9012, 0.8669, 0.1468, 0.8671, 0.1895, 0.846, 0.1729, 0.8488, 0.1427, 0.9424, 0.5021, 0.9471, 0.4789, 0.9617, 0.4785, 0.9617, 0.5015, 0.9937, 0.1573, 0.9695, 0.1428, 0.9679, 0.1091, 0.9937, 0.1147, 0.8127, 0.3296, 0.8094, 0.3039, 0.8304, 0.3059, 0.8349, 0.3296, 0.3678, 0.9882, 0.3669, 0.9663, 0.3794, 0.9669, 0.3846, 0.9882, 0.2094, 0.8806, 0.2099, 0.8886, 0.1782, 0.9039, 0.1675, 0.9004, 0.6932, 0.9984, 0.6659, 0.9984, 0.6679, 0.9612, 0.6903, 0.957, 0.3379, 0.4714, 0.3288, 0.4582, 0.3292, 0.431, 0.3379, 0.4341, 0.7521, 0.3363, 0.746, 0.3361, 0.743, 0.3221, 0.7521, 0.3177, 0.8094, 0.3039, 0.8223, 0.2994, 0.8361, 0.2986, 0.8304, 0.3059, 0.7783, 0.9447, 0.7906, 0.944, 0.7832, 0.9554, 0.3288, 0.5525, 0.338, 0.5491, 0.338, 0.5743, 0.329, 0.5862, 0.3669, 0.9663, 0.3763, 0.9622, 0.3847, 0.9586, 0.3794, 0.9669, 0.3891, 0.9841, 0.3952, 0.9673, 0.4035, 0.9684, 0.4035, 0.9862, 0.8649, 0.2996, 0.87, 0.3176, 0.866, 0.3277, 0.8576, 0.3172, 0.8183, 0.1414, 0.8236, 0.1723, 0.7846, 0.1797, 0.7852, 0.1459, 0.7387, 0.9679, 0.7447, 0.949, 0.7747, 0.9413, 0.7783, 0.9679, 0.7921, 0.9882, 0.7832, 0.9554, 0.7906, 0.944, 0.7986, 0.9665, 0.846, 0.1729, 0.8236, 0.1723, 0.8183, 0.1414, 0.8488, 0.1427, 0.8052, 0.1261, 0.8273, 0.1283, 0.8183, 0.1414, 0.7852, 0.1459, 0.8273, 0.1283, 0.8488, 0.1427, 0.8183, 0.1414, 0.7906, 0.944, 0.7783, 0.9447, 0.7877, 0.9306, 0.7986, 0.9279, 0.1685, 0.9275, 0.1769, 0.9242, 0.1805, 0.9325, 0.8801, 0.7903, 0.8676, 0.7984, 0.8569, 0.8001, 0.8669, 0.7837, 0.1782, 0.9039, 0.2061, 0.9103, 0.1958, 0.9246, 0.1769, 0.9242, 0.8529, 0.5664, 0.8511, 0.5847, 0.8316, 0.5865, 0.8348, 0.5744, 0.8911, 0.7848, 0.8801, 0.7903, 0.8669, 0.7837, 0.8811, 0.7711, 0.8676, 0.7984, 0.8713, 0.8317, 0.8659, 0.8365, 0.8569, 0.8001, 0.7447, 0.949, 0.7426, 0.9345, 0.7684, 0.9279, 0.7747, 0.9413, 0.2061, 0.9103, 0.2229, 0.9232, 0.204, 0.9285, 0.1958, 0.9246, 0.8511, 0.5847, 0.8529, 0.5922, 0.8342, 0.6006, 0.8316, 0.5865, 0.2311, 0.9593, 0.2159, 0.9787, 0.2133, 0.9774, 0.2235, 0.9568, 0.7758, 0.6038, 0.7833, 0.5666, 0.7952, 0.5664, 0.8024, 0.6038, 0.2229, 0.9232, 0.2311, 0.9593, 0.2235, 0.9568, 0.204, 0.9285, 0.474, 0.9895, 0.4747, 0.9598, 0.4882, 0.9579, 0.4931, 0.9895, 0.9684, 0.6009, 0.9729, 0.601, 0.9714, 0.6032, 0.9694, 0.6034, 0.4747, 0.9598, 0.4827, 0.9381, 0.4847, 0.9378, 0.4882, 0.9579, 0.8713, 0.8317, 0.8911, 0.8453, 0.8893, 0.8473, 0.8659, 0.8365, 0.9729, 0.5817, 0.9729, 0.601, 0.9684, 0.6009, 0.9611, 0.5811, 0.3188, 0.6893, 0.2876, 0.6544, 0.2823, 0.6295, 0.3188, 0.6214, 0.9168, 0.5917, 0.8878, 0.5863, 0.899, 0.5482, 0.9247, 0.5539, 0.9856, 0.505, 0.9856, 0.5422, 0.9724, 0.5441, 0.9611, 0.5331, 0.9421, 0.05456, 0.9313, 0.05456, 0.9399, 0.01564, 0.9787, 0.0, 0.9828, 0.7687, 0.9772, 0.7689, 0.9841, 0.7453, 0.9936, 0.7322, 0.8821, 0.99, 0.8579, 0.9809, 0.8569, 0.9573, 0.8778, 0.9573, 0.8269, 0.9481, 0.8391, 0.9144, 0.8509, 0.9151, 0.8492, 0.9431, 0.899, 0.5482, 0.8878, 0.5863, 0.8869, 0.5453, 0.9856, 0.5422, 0.9834, 0.5685, 0.9746, 0.5811, 0.9724, 0.5441, 0.3337, 0.9205, 0.2965, 0.9205, 0.3065, 0.8806, 0.3366, 0.8816, 0.8023, 0.3537, 0.8034, 0.3405, 0.8314, 0.3375, 0.8314, 0.3519, 0.7759, 0.3741, 0.8023, 0.3537, 0.8314, 0.3519, 0.8314, 0.372, 0.7758, 0.3738, 0.8034, 0.3405, 0.8023, 0.3537, 0.7759, 0.3741, 0.3928, 0.9586, 0.4035, 0.9684, 0.3952, 0.9673, 0.8777, 0.3174, 0.866, 0.3277, 0.87, 0.3176, 0.3847, 0.9692, 0.3928, 0.9586, 0.3952, 0.9673, 0.3891, 0.9841, 0.8777, 0.2986, 0.8777, 0.3174, 0.87, 0.3176, 0.8649, 0.2996, 0.926, 0.9873, 0.9127, 0.9892, 0.9116, 0.9737, 0.926, 0.9599, 0.505, 0.8792, 0.4922, 0.8675, 0.4922, 0.8531, 0.505, 0.854, 0.2609, 0.6948, 0.2564, 0.7287, 0.1965, 0.7653, 0.1948, 0.7259, 0.7925, 0.842, 0.8019, 0.9279, 0.7815, 0.9267, 0.7387, 0.8232, 0.6321, 0.6503, 0.631, 0.6209, 0.7045, 0.6454, 0.7069, 0.6474, 0.2564, 0.7287, 0.2609, 0.6948, 0.2836, 0.7158, 0.9264, 0.4013, 0.9075, 0.3697, 0.9093, 0.3415, 0.9294, 0.3375, 0.8869, 0.505, 0.9075, 0.3697, 0.9264, 0.4013, 0.9424, 0.505, 0.1675, 0.8777, 0.04449, 0.8777, 0.0, 0.8358, 0.008525, 0.7407, 0.3271, 0.7563, 0.3316, 0.8652, 0.3084, 0.8806, 0.1675, 0.8806, 0.2564, 0.7287, 0.3271, 0.7563, 0.1675, 0.8806, 0.1965, 0.7653, 0.1606, 0.7769, 0.1675, 0.8777, 0.008525, 0.7407, 0.06994, 0.6948, 0.9866, 0.272, 0.9866, 0.374, 0.9424, 0.3424, 0.976, 0.2745, 0.8019, 0.7711, 0.7925, 0.842, 0.7387, 0.8232, 0.7851, 0.7718, 0.7209, 0.4247, 0.7758, 0.5226, 0.6165, 0.4667, 0.7487, 0.409, 0.7732, 0.4172, 0.7758, 0.4318, 0.7483, 0.4283, 0.5146, 0.3112, 0.5516, 0.333, 0.5421, 0.3375, 0.5068, 0.3149, 0.6141, 0.2933, 0.6176, 0.3221, 0.6019, 0.3226, 0.6052, 0.2945, 0.2607, 0.8981, 0.2851, 0.9155, 0.2857, 0.9378, 0.2584, 0.9215, 0.9686, 0.7137, 0.9654, 0.696, 0.9689, 0.6955, 0.9697, 0.7134, 0.7859, 0.4163, 0.8036, 0.4014, 0.8314, 0.399, 0.8314, 0.4073, 0.08931, 0.8777, 0.1264, 0.8802, 0.1303, 0.8863, 0.1186, 0.9121, 0.08352, 0.9208, 0.08931, 0.8777, 0.1186, 0.9121, 0.1003, 0.9432, 0.5469, 0.6942, 0.5481, 0.6694, 0.5507, 0.6694, 0.5507, 0.6963, 0.8036, 0.4014, 0.7759, 0.3741, 0.8314, 0.372, 0.8314, 0.399, 0.1433, 0.9028, 0.1186, 0.9121, 0.1303, 0.8863, 0.1003, 0.9432, 0.1186, 0.9121, 0.1433, 0.9028, 0.3371, 0.6948, 0.3394, 0.7002, 0.3394, 0.7193, 0.3316, 0.7156, 0.2823, 0.6317, 0.2801, 0.6532, 0.2796, 0.6724, 0.2468, 0.6585, 0.9952, 0.4885, 0.9809, 0.4685, 0.9832, 0.4469, 0.9952, 0.4258, 0.2823, 0.6782, 0.2626, 0.6921, 0.2796, 0.6724, 0.2607, 0.6313, 0.2823, 0.6317, 0.2468, 0.6585, 0.2483, 0.6442, 0.3921, 0.939, 0.3768, 0.9395, 0.4086, 0.9323, 0.408, 0.9371, 0.2508, 0.6244, 0.2489, 0.6214, 0.2823, 0.6317, 0.2607, 0.6313, 0.3916, 0.9492, 0.3801, 0.9586, 0.3768, 0.9395, 0.3921, 0.939, 0.2486, 0.6381, 0.2447, 0.6344, 0.2499, 0.627, 0.2556, 0.6308, 0.3244, 0.6946, 0.3203, 0.691, 0.3188, 0.6844, 0.3244, 0.6821, 0.2483, 0.6442, 0.2486, 0.6381, 0.2556, 0.6308, 0.2607, 0.6313, 0.3921, 0.939, 0.3991, 0.948, 0.3976, 0.949, 0.3916, 0.9492, 0.2626, 0.6921, 0.2468, 0.6585, 0.2796, 0.6724, 0.7069, 0.6474, 0.7045, 0.6454, 0.7387, 0.613, 0.7045, 0.6454, 0.7162, 0.6048, 0.7387, 0.613, 0.5573, 0.9844, 0.5519, 0.9592, 0.5797, 0.9438, 0.582, 0.9677, 0.5847, 0.2645, 0.5872, 0.2664, 0.5885, 0.2947, 0.5793, 0.2935, 0.4775, 0.3858, 0.4713, 0.383, 0.507, 0.3602, 0.5147, 0.3642, 0.6587, 0.5853, 0.6713, 0.5645, 0.6949, 0.5789, 0.683, 0.5941, 0.2363, 0.8806, 0.2607, 0.8981, 0.2584, 0.9215, 0.2311, 0.9052, 0.6107, 0.2645, 0.6141, 0.2933, 0.6052, 0.2945, 0.6085, 0.2664, 0.4777, 0.2895, 0.5146, 0.3112, 0.5068, 0.3149, 0.4714, 0.2922, 0.7242, 0.4007, 0.7487, 0.409, 0.7483, 0.4283, 0.7209, 0.4247, 0.934, 0.9599, 0.9118, 0.9546, 0.6074, 0.9285, 0.5949, 0.9249])
_ca = me_cube.color_attributes.new('Col', 'BYTE_COLOR', 'CORNER')
_ca.data.foreach_set('color', [1.0, 1.0, 1.0, 1.0, 1.0, 1.0, 1.0, 1.0, 1.0, 1.0, 1.0, 1.0, 1.0, 1.0, 1.0, 1.0, 1.0, 1.0, 1.0, 1.0, 1.0, 1.0, 1.0, 1.0, 1.0, 1.0, 1.0, 1.0, 1.0, 1.0, 1.0, 1.0, 1.0, 1.0, 1.0, 1.0, 1.0, 1.0, 1.0, 1.0, 1.0, 1.0, 1.0, 1.0, 1.0, 1.0, 1.0, 1.0, 1.0, 1.0, 1.0, 1.0, 1.0, 1.0, 1.0, 1.0, 1.0, 1.0, 1.0, 1.0, 1.0, 1.0, 1.0, 1.0, 1.0, 1.0, 1.0, 1.0, 1.0, 1.0, 1.0, 1.0, 1.0, 1.0, 1.0, 1.0, 1.0, 1.0, 1.0, 1.0, 1.0, 1.0, 1.0, 1.0, 1.0, 1.0, 1.0, 1.0, 1.0, 1.0, 1.0, 1.0, 1.0, 1.0, 1.0, 1.0, 1.0, 1.0, 1.0, 1.0, 1.0, 1.0, 1.0, 1.0, 1.0, 1.0, 1.0, 1.0, 1.0, 1.0, 1.0, 1.0, 1.0, 1.0, 1.0, 1.0, 1.0, 1.0, 1.0, 1.0, 1.0, 1.0, 1.0, 1.0, 1.0, 1.0, 1.0, 1.0, 1.0, 1.0, 1.0, 1.0, 1.0, 1.0, 1.0, 1.0, 1.0, 1.0, 1.0, 1.0, 1.0, 1.0, 1.0, 1.0, 1.0, 1.0, 1.0, 1.0, 1.0, 1.0, 1.0, 1.0, 1.0, 1.0, 1.0, 1.0, 1.0, 1.0, 1.0, 1.0, 1.0, 1.0, 1.0, 1.0, 1.0, 1.0, 1.0, 1.0, 1.0, 1.0, 1.0, 1.0, 1.0, 1.0, 1.0, 1.0, 1.0, 1.0, 1.0, 1.0, 1.0, 1.0, 1.0, 1.0, 1.0, 1.0, 1.0, 1.0, 1.0, 1.0, 1.0, 1.0, 1.0, 1.0, 1.0, 1.0, 1.0, 1.0, 1.0, 1.0, 1.0, 1.0, 1.0, 1.0, 1.0, 1.0, 1.0, 1.0, 1.0, 1.0, 1.0, 1.0, 1.0, 1.0, 1.0, 1.0, 1.0, 1.0, 1.0, 1.0, 1.0, 1.0, 1.0, 1.0, 1.0, 1.0, 1.0, 1.0, 1.0, 1.0, 1.0, 1.0, 1.0, 1.0, 1.0, 1.0, 1.0, 1.0, 1.0, 1.0, 1.0, 1.0, 1.0, 1.0, 1.0, 1.0, 1.0, 1.0, 1.0, 1.0, 1.0, 1.0, 1.0, 1.0, 1.0, 1.0, 1.0, 1.0, 1.0, 1.0, 1.0, 1.0, 1.0, 1.0, 1.0, 1.0, 1.0, 1.0, 1.0, 1.0, 1.0, 1.0, 1.0, 1.0, 1.0, 1.0, 1.0, 1.0, 1.0, 1.0, 1.0, 1.0, 1.0, 1.0, 1.0, 1.0, 1.0, 1.0, 1.0, 1.0, 1.0, 1.0, 1.0, 1.0, 1.0, 1.0, 1.0, 1.0, 1.0, 1.0, 1.0, 1.0, 1.0, 1.0, 1.0, 1.0, 1.0, 1.0, 1.0, 1.0, 1.0, 1.0, 1.0, 1.0, 1.0, 1.0, 1.0, 1.0, 1.0, 1.0, 1.0, 1.0, 1.0, 1.0, 1.0, 1.0, 1.0, 1.0, 1.0, 1.0, 1.0, 1.0, 1.0, 1.0, 1.0, 1.0, 1.0, 1.0, 1.0, 1.0, 1.0, 1.0, 1.0, 1.0, 1.0, 1.0, 1.0, 1.0, 1.0, 1.0, 1.0, 1.0, 1.0, 1.0, 1.0, 1.0, 1.0, 1.0, 1.0, 1.0, 1.0, 1.0, 1.0, 1.0, 1.0, 1.0, 1.0, 1.0, 1.0, 1.0, 1.0, 1.0, 1.0, 1.0, 1.0, 1.0, 1.0, 1.0, 1.0, 1.0, 1.0, 1.0, 1.0, 1.0, 1.0, 1.0, 1.0, 1.0, 1.0, 1.0, 1.0, 1.0, 1.0, 1.0, 1.0, 1.0, 1.0, 1.0, 1.0, 1.0, 1.0, 1.0, 1.0, 1.0, 1.0, 1.0, 1.0, 1.0, 1.0, 1.0, 1.0, 1.0, 1.0, 1.0, 1.0, 1.0, 1.0, 1.0, 1.0, 1.0, 1.0, 1.0, 1.0, 1.0, 1.0, 1.0, 1.0, 1.0, 1.0, 1.0, 1.0, 1.0, 1.0, 1.0, 1.0, 1.0, 1.0, 1.0, 1.0, 1.0, 1.0, 1.0, 1.0, 1.0, 1.0, 1.0, 1.0, 1.0, 1.0, 1.0, 1.0, 1.0, 1.0, 1.0, 1.0, 1.0, 1.0, 1.0, 1.0, 1.0, 1.0, 1.0, 1.0, 1.0, 1.0, 1.0, 1.0, 1.0, 1.0, 1.0, 1.0, 1.0, 1.0, 1.0, 1.0, 1.0, 1.0, 1.0, 1.0, 1.0, 1.0, 1.0, 1.0, 1.0, 1.0, 1.0, 1.0, 1.0, 1.0, 1.0, 1.0, 1.0, 1.0, 1.0, 1.0, 1.0, 1.0, 1.0, 1.0, 1.0, 1.0, 1.0, 1.0, 1.0, 1.0, 1.0, 1.0, 1.0, 1.0, 1.0, 1.0, 1.0, 1.0, 1.0, 1.0, 1.0, 1.0, 1.0, 1.0, 1.0, 1.0, 1.0, 1.0, 1.0, 1.0, 1.0, 1.0, 1.0, 1.0, 1.0, 1.0, 1.0, 1.0, 1.0, 1.0, 1.0, 1.0, 1.0, 1.0, 1.0, 1.0, 1.0, 1.0, 1.0, 1.0, 1.0, 1.0, 1.0, 1.0, 1.0, 1.0, 1.0, 1.0, 1.0, 1.0, 1.0, 1.0, 1.0, 1.0, 1.0, 1.0, 1.0, 1.0, 1.0, 1.0, 1.0, 1.0, 1.0, 1.0, 1.0, 1.0, 1.0, 1.0, 1.0, 1.0, 1.0, 1.0, 1.0, 1.0, 1.0, 1.0, 1.0, 1.0, 1.0, 1.0, 1.0, 1.0, 1.0, 1.0, 1.0, 1.0, 1.0, 1.0, 1.0, 1.0, 1.0, 1.0, 1.0, 1.0, 1.0, 1.0, 1.0, 1.0, 1.0, 1.0, 1.0, 1.0, 1.0, 1.0, 1.0, 1.0, 1.0, 1.0, 1.0, 1.0, 1.0, 1.0, 1.0, 1.0, 1.0, 1.0, 1.0, 1.0, 1.0, 1.0, 1.0, 1.0, 1.0, 1.0, 1.0, 1.0, 1.0, 1.0, 1.0, 1.0, 1.0, 1.0, 1.0, 1.0, 1.0, 1.0, 1.0, 1.0, 1.0, 1.0, 1.0, 1.0, 1.0, 1.0, 1.0, 1.0, 1.0, 1.0, 1.0, 1.0, 1.0, 1.0, 1.0, 1.0, 1.0, 1.0, 1.0, 1.0, 1.0, 1.0, 1.0, 1.0, 1.0, 1.0, 1.0, 1.0, 1.0, 1.0, 1.0, 1.0, 1.0, 1.0, 1.0, 1.0, 1.0, 1.0, 1.0, 1.0, 1.0, 1.0, 1.0, 1.0, 1.0, 1.0, 1.0, 1.0, 1.0, 1.0, 1.0, 1.0, 1.0, 1.0, 1.0, 1.0, 1.0, 1.0, 1.0, 1.0, 1.0, 1.0, 1.0, 1.0, 1.0, 1.0, 1.0, 1.0, 1.0, 1.0, 1.0, 1.0, 1.0, 1.0, 1.0, 1.0, 1.0, 1.0, 1.0, 1.0, 1.0, 1.0, 1.0, 1.0, 1.0, 1.0, 1.0, 1.0, 1.0, 1.0, 1.0, 1.0, 1.0, 1.0, 1.0, 1.0, 1.0, 1.0, 1.0, 1.0, 1.0, 1.0, 1.0, 1.0, 1.0, 1.0, 1.0, 1.0, 1.0, 1.0, 1.0, 1.0, 1.0, 1.0, 1.0, 1.0, 1.0, 1.0, 1.0, 1.0, 1.0, 1.0, 1.0, 1.0, 1.0, 1.0, 1.0, 1.0, 1.0, 1.0, 1.0, 1.0, 1.0, 1.0, 1.0, 1.0, 1.0, 1.0, 1.0, 1.0, 1.0, 1.0, 1.0, 1.0, 1.0, 1.0, 1.0, 1.0, 1.0, 1.0, 1.0, 1.0, 1.0, 1.0, 1.0, 1.0, 1.0, 1.0, 1.0, 1.0, 1.0, 1.0, 1.0, 1.0, 1.0, 1.0, 1.0, 1.0, 1.0, 1.0, 1.0, 1.0, 1.0, 1.0, 1.0, 1.0, 1.0, 1.0, 1.0, 1.0, 1.0, 1.0, 1.0, 1.0, 1.0, 1.0, 1.0, 1.0, 1.0, 1.0, 1.0, 1.0, 1.0, 1.0, 1.0, 1.0, 1.0, 1.0, 1.0, 1.0, 1.0, 1.0, 1.0, 1.0, 1.0, 1.0, 1.0, 1.0, 1.0, 1.0, 1.0, 1.0, 1.0, 1.0, 1.0, 1.0, 1.0, 1.0, 1.0, 1.0, 1.0, 1.0, 1.0, 1.0, 1.0, 1.0, 1.0, 1.0, 1.0, 1.0, 1.0, 1.0, 1.0, 1.0, 1.0, 1.0, 1.0, 1.0, 1.0, 1.0, 1.0, 1.0, 1.0, 1.0, 1.0, 1.0, 1.0, 1.0, 1.0, 1.0, 1.0, 1.0, 1.0, 1.0, 1.0, 1.0, 1.0, 1.0, 1.0, 1.0, 1.0, 1.0, 1.0, 1.0, 1.0, 1.0, 1.0, 1.0, 1.0, 1.0, 1.0, 1.0, 1.0, 1.0, 1.0, 1.0, 1.0, 1.0, 1.0, 1.0, 1.0, 1.0, 1.0, 1.0, 1.0, 1.0, 1.0, 1.0, 1.0, 1.0, 1.0, 1.0, 1.0, 1.0, 1.0, 1.0, 1.0, 1.0, 1.0, 1.0, 1.0, 1.0, 1.0, 1.0, 1.0, 1.0, 1.0, 1.0, 1.0, 1.0, 1.0, 1.0, 1.0, 1.0, 1.0, 1.0, 1.0, 1.0, 1.0, 1.0, 1.0, 1.0, 1.0, 1.0, 1.0, 1.0, 1.0, 1.0, 1.0, 1.0, 1.0, 1.0, 1.0, 1.0, 1.0, 1.0, 1.0, 1.0, 1.0, 1.0, 1.0, 1.0, 1.0, 1.0, 1.0, 1.0, 1.0, 1.0, 1.0, 1.0, 1.0, 1.0, 1.0, 1.0, 1.0, 1.0, 1.0, 1.0, 1.0, 1.0, 1.0, 1.0, 1.0, 1.0, 1.0, 1.0, 1.0, 1.0, 1.0, 1.0, 1.0, 1.0, 1.0, 1.0, 1.0, 1.0, 1.0, 1.0, 1.0, 1.0, 1.0, 1.0, 1.0, 1.0, 1.0, 1.0, 1.0, 1.0, 1.0, 1.0, 1.0, 1.0, 1.0, 1.0, 1.0, 1.0, 1.0, 1.0, 1.0, 1.0, 1.0, 1.0, 1.0, 1.0, 1.0, 1.0, 1.0, 1.0, 1.0, 1.0, 1.0, 1.0, 1.0, 1.0, 1.0, 1.0, 1.0, 1.0, 1.0, 1.0, 1.0, 1.0, 1.0, 1.0, 1.0, 1.0, 1.0, 1.0, 1.0, 1.0, 1.0, 1.0, 1.0, 1.0, 1.0, 1.0, 1.0, 1.0, 1.0, 1.0, 1.0, 1.0, 1.0, 1.0, 1.0, 1.0, 1.0, 1.0, 1.0, 1.0, 1.0, 1.0, 1.0, 1.0, 1.0, 1.0, 1.0, 1.0, 1.0, 1.0, 1.0, 1.0, 1.0, 1.0, 1.0, 1.0, 1.0, 1.0, 1.0, 1.0, 1.0, 1.0, 1.0, 1.0, 1.0, 1.0, 1.0, 1.0, 1.0, 1.0, 1.0, 1.0, 1.0, 1.0, 1.0, 1.0, 1.0, 1.0, 1.0, 1.0, 1.0, 1.0, 1.0, 1.0, 1.0, 1.0, 1.0, 1.0, 1.0, 1.0, 1.0, 1.0, 1.0, 1.0, 1.0, 1.0, 1.0, 1.0, 1.0, 1.0, 1.0, 1.0, 1.0, 1.0, 1.0, 1.0, 1.0, 1.0, 1.0, 1.0, 1.0, 1.0, 1.0, 1.0, 1.0, 1.0, 1.0, 1.0, 1.0, 1.0, 1.0, 1.0, 1.0, 1.0, 1.0, 1.0, 1.0, 1.0, 1.0, 1.0, 1.0, 1.0, 1.0, 1.0, 1.0, 1.0, 1.0, 1.0, 1.0, 1.0, 1.0, 1.0, 1.0, 1.0, 1.0, 1.0, 1.0, 1.0, 1.0, 1.0, 1.0, 1.0, 1.0, 1.0, 1.0, 1.0, 1.0, 1.0, 1.0, 1.0, 1.0, 1.0, 1.0, 1.0, 1.0, 1.0, 1.0, 1.0, 1.0, 1.0, 1.0, 1.0, 1.0, 1.0, 1.0, 1.0, 1.0, 1.0, 1.0, 1.0, 1.0, 1.0, 1.0, 1.0, 1.0, 1.0, 1.0, 1.0, 1.0, 1.0, 1.0, 1.0, 1.0, 1.0, 1.0, 1.0, 1.0, 1.0, 1.0, 1.0, 1.0, 1.0, 1.0, 1.0, 1.0, 1.0, 1.0, 1.0, 1.0, 1.0, 1.0, 1.0, 1.0, 1.0, 1.0, 1.0, 1.0, 1.0, 1.0, 1.0, 1.0, 1.0, 1.0, 1.0, 1.0, 1.0, 1.0, 1.0, 1.0, 1.0, 1.0, 1.0, 1.0, 1.0, 1.0, 1.0, 1.0, 1.0, 1.0, 1.0, 1.0, 1.0, 1.0, 1.0, 1.0, 1.0, 1.0, 1.0, 1.0, 1.0, 1.0, 1.0, 1.0, 1.0, 1.0, 1.0, 1.0, 1.0, 1.0, 1.0, 1.0, 1.0, 1.0, 1.0, 1.0, 1.0, 1.0, 1.0, 1.0, 1.0, 1.0, 1.0, 1.0, 1.0, 1.0, 1.0, 1.0, 1.0, 1.0, 1.0, 1.0, 1.0, 1.0, 1.0, 1.0, 1.0, 1.0, 1.0, 1.0, 1.0, 1.0, 1.0, 1.0, 1.0, 1.0, 1.0, 1.0, 1.0, 1.0, 1.0, 1.0, 1.0, 1.0, 1.0, 1.0, 1.0, 1.0, 1.0, 1.0, 1.0, 1.0, 1.0, 1.0, 1.0, 1.0, 1.0, 1.0, 1.0, 1.0, 1.0, 1.0, 1.0, 1.0, 1.0, 1.0, 1.0, 1.0, 1.0, 1.0, 1.0, 1.0, 1.0, 1.0, 1.0, 1.0, 1.0, 1.0, 1.0, 1.0, 1.0, 1.0, 1.0, 1.0, 1.0, 1.0, 1.0, 1.0, 1.0, 1.0, 1.0, 1.0, 1.0, 1.0, 1.0, 1.0, 1.0, 1.0, 1.0, 1.0, 1.0, 1.0, 1.0, 1.0, 1.0, 1.0, 1.0, 1.0, 1.0, 1.0, 1.0, 1.0, 1.0, 1.0, 1.0, 1.0, 1.0, 1.0, 1.0, 1.0, 1.0, 1.0, 1.0, 1.0, 1.0, 1.0, 1.0, 1.0, 1.0, 1.0, 1.0, 1.0, 1.0, 1.0, 1.0, 1.0, 1.0, 1.0, 1.0, 1.0, 1.0, 1.0, 1.0, 1.0, 1.0, 1.0, 1.0, 1.0, 1.0, 1.0, 1.0, 1.0, 1.0, 1.0, 1.0, 1.0, 1.0, 1.0, 1.0, 1.0, 1.0, 1.0, 1.0, 1.0, 1.0, 1.0, 1.0, 1.0, 1.0, 1.0, 1.0, 1.0, 1.0, 1.0, 1.0, 1.0, 1.0, 1.0, 1.0, 1.0, 1.0, 1.0, 1.0, 1.0, 1.0, 1.0, 1.0, 1.0, 1.0, 1.0, 1.0, 1.0, 1.0, 1.0, 1.0, 1.0, 1.0, 1.0, 1.0, 1.0, 1.0, 1.0, 1.0, 1.0, 1.0, 1.0, 1.0, 1.0, 1.0, 1.0, 1.0, 1.0, 1.0, 1.0, 1.0, 1.0, 1.0, 1.0, 1.0, 1.0, 1.0, 1.0, 1.0, 1.0, 1.0, 1.0, 1.0, 1.0, 1.0, 1.0, 1.0, 1.0, 1.0, 1.0, 1.0, 1.0, 1.0, 1.0, 1.0, 1.0, 1.0, 1.0, 1.0, 1.0, 1.0, 1.0, 1.0, 1.0, 1.0, 1.0, 1.0, 1.0, 1.0, 1.0, 1.0, 1.0, 1.0, 1.0, 1.0, 1.0, 1.0, 1.0, 1.0, 1.0, 1.0, 1.0, 1.0, 1.0, 1.0, 1.0, 1.0, 1.0, 1.0, 1.0, 1.0, 1.0, 1.0, 1.0, 1.0, 1.0, 1.0, 1.0, 1.0, 1.0, 1.0, 1.0, 1.0, 1.0, 1.0, 1.0, 1.0, 1.0, 1.0, 1.0, 1.0, 1.0, 1.0, 1.0, 1.0, 1.0, 1.0, 1.0, 1.0, 1.0, 1.0, 1.0, 1.0, 1.0, 1.0, 1.0, 1.0, 1.0, 1.0, 1.0, 1.0, 1.0, 1.0, 1.0, 1.0, 1.0, 1.0, 1.0, 1.0, 1.0, 1.0, 1.0, 1.0, 1.0, 1.0, 1.0, 1.0, 1.0, 1.0, 1.0, 1.0, 1.0, 1.0, 1.0, 1.0, 1.0, 1.0, 1.0, 1.0, 1.0, 1.0, 1.0, 1.0, 1.0, 1.0, 1.0, 1.0, 1.0, 1.0, 1.0, 1.0, 1.0, 1.0, 1.0, 1.0, 1.0, 1.0, 1.0, 1.0, 1.0, 1.0, 1.0, 1.0, 1.0, 1.0, 1.0, 1.0, 1.0, 1.0, 1.0, 1.0, 1.0, 1.0, 1.0, 1.0, 1.0, 1.0, 1.0, 1.0, 1.0, 1.0, 1.0, 1.0, 1.0, 1.0, 1.0, 1.0, 1.0, 1.0, 1.0, 1.0, 1.0, 1.0, 1.0, 1.0, 1.0, 1.0, 1.0, 1.0, 1.0, 1.0, 1.0, 1.0, 1.0, 1.0, 1.0, 1.0, 1.0, 1.0, 1.0, 1.0, 1.0, 1.0, 1.0, 1.0, 1.0, 1.0, 1.0, 1.0, 1.0, 1.0, 1.0, 1.0, 1.0, 1.0, 1.0, 1.0, 1.0, 1.0, 1.0, 1.0, 1.0, 1.0, 1.0, 1.0, 1.0, 1.0, 1.0, 1.0, 1.0, 1.0, 1.0, 1.0, 1.0, 1.0, 1.0, 1.0, 1.0, 1.0, 1.0, 1.0, 1.0, 1.0, 1.0, 1.0, 1.0, 1.0, 1.0, 1.0, 1.0, 1.0, 1.0, 1.0, 1.0, 1.0, 1.0, 1.0, 1.0, 1.0, 1.0, 1.0, 1.0, 1.0, 1.0, 1.0, 1.0, 1.0, 1.0, 1.0, 1.0, 1.0, 1.0, 1.0, 1.0, 1.0, 1.0, 1.0, 1.0, 1.0, 1.0, 1.0, 1.0, 1.0, 1.0, 1.0, 1.0, 1.0, 1.0, 1.0, 1.0, 1.0, 1.0, 1.0, 1.0, 1.0, 1.0, 1.0, 1.0, 1.0, 1.0, 1.0, 1.0, 1.0, 1.0, 1.0, 1.0, 1.0, 1.0, 1.0, 1.0, 1.0, 1.0, 1.0, 1.0, 1.0, 1.0, 1.0, 1.0, 1.0, 1.0, 1.0, 1.0, 1.0, 1.0, 1.0, 1.0, 1.0, 1.0, 1.0, 1.0, 1.0, 1.0, 1.0, 1.0, 1.0, 1.0, 1.0, 1.0, 1.0, 1.0, 1.0, 1.0, 1.0, 1.0, 1.0, 1.0, 1.0, 1.0, 1.0, 1.0, 1.0, 1.0, 1.0, 1.0, 1.0, 1.0, 1.0, 1.0, 1.0, 1.0, 1.0, 1.0, 1.0, 1.0, 1.0, 1.0, 1.0, 1.0, 1.0, 1.0, 1.0, 1.0, 1.0, 1.0, 1.0, 1.0, 1.0, 1.0, 1.0, 1.0, 1.0, 1.0, 1.0, 1.0, 1.0, 1.0, 1.0, 1.0, 1.0, 1.0, 1.0, 1.0, 1.0, 1.0, 1.0, 1.0, 1.0, 1.0, 1.0, 1.0, 1.0, 1.0, 1.0, 1.0, 1.0, 1.0, 1.0, 1.0, 1.0, 1.0, 1.0, 1.0, 1.0, 1.0, 1.0, 1.0, 1.0, 1.0, 1.0, 1.0, 1.0, 1.0, 1.0, 1.0, 1.0, 1.0, 1.0, 1.0, 1.0, 1.0, 1.0, 1.0, 1.0, 1.0, 1.0, 1.0, 1.0, 1.0, 1.0, 1.0, 1.0, 1.0, 1.0, 1.0, 1.0, 1.0, 1.0, 1.0, 1.0, 1.0, 1.0, 1.0, 1.0, 1.0, 1.0, 1.0, 1.0, 1.0, 1.0, 1.0, 1.0, 1.0, 1.0, 1.0, 1.0, 1.0, 1.0, 1.0, 1.0, 1.0, 1.0, 1.0, 1.0, 1.0, 1.0, 1.0, 1.0, 1.0, 1.0, 1.0, 1.0, 1.0, 1.0, 1.0, 1.0, 1.0, 1.0, 1.0, 1.0, 1.0, 1.0, 1.0, 1.0, 1.0, 1.0, 1.0, 1.0, 1.0, 1.0, 1.0, 1.0, 1.0, 1.0, 1.0, 1.0, 1.0, 1.0, 1.0, 1.0, 1.0, 1.0, 1.0, 1.0, 1.0, 1.0, 1.0, 1.0, 1.0, 1.0, 1.0, 1.0, 1.0, 1.0, 1.0, 1.0, 1.0, 1.0, 1.0, 1.0, 1.0, 1.0, 1.0, 1.0, 1.0, 1.0, 1.0, 1.0, 1.0, 1.0, 1.0, 1.0, 1.0, 1.0, 1.0, 1.0, 1.0, 1.0, 1.0, 1.0, 1.0, 1.0, 1.0, 1.0, 1.0, 1.0, 1.0, 1.0, 1.0, 1.0, 1.0, 1.0, 1.0, 1.0, 1.0, 1.0, 1.0, 1.0, 1.0, 1.0, 1.0, 1.0, 1.0, 1.0, 1.0, 1.0, 1.0, 1.0, 1.0, 1.0, 1.0, 1.0, 1.0, 1.0, 1.0, 1.0, 1.0, 1.0, 1.0, 1.0, 1.0, 1.0, 1.0, 1.0, 1.0, 1.0, 1.0, 1.0, 1.0, 1.0, 1.0, 1.0, 1.0, 1.0, 1.0, 1.0, 1.0, 1.0, 1.0, 1.0, 1.0, 1.0, 1.0, 1.0, 1.0, 1.0, 1.0, 1.0, 1.0, 1.0, 1.0, 1.0, 1.0, 1.0, 1.0, 1.0, 1.0, 1.0, 1.0, 1.0, 1.0, 1.0, 1.0, 1.0, 1.0, 1.0, 1.0, 1.0, 1.0, 1.0, 1.0, 1.0, 1.0, 1.0, 1.0, 1.0, 1.0, 1.0, 1.0, 1.0, 1.0, 1.0, 1.0, 1.0, 1.0, 1.0, 1.0, 1.0, 1.0, 1.0, 1.0, 1.0, 1.0, 1.0, 1.0, 1.0, 1.0, 1.0, 1.0, 1.0, 1.0, 1.0, 1.0, 1.0, 1.0, 1.0, 1.0, 1.0, 1.0, 1.0, 1.0, 1.0, 1.0, 1.0, 1.0, 1.0, 1.0, 1.0, 1.0, 1.0, 1.0, 1.0, 1.0, 1.0, 1.0, 1.0, 1.0, 1.0, 1.0, 1.0, 1.0, 1.0, 1.0, 1.0, 1.0, 1.0, 1.0, 1.0, 1.0, 1.0, 1.0, 1.0, 1.0, 1.0, 1.0, 1.0, 1.0, 1.0, 1.0, 1.0, 1.0, 1.0, 1.0, 1.0, 1.0, 1.0, 1.0, 1.0, 1.0, 1.0, 1.0, 1.0, 1.0, 1.0, 1.0, 1.0, 1.0, 1.0, 1.0, 1.0, 1.0, 1.0, 1.0, 1.0, 1.0, 1.0, 1.0, 1.0, 1.0, 1.0, 1.0, 1.0, 1.0, 1.0, 1.0, 1.0, 1.0, 1.0, 1.0, 1.0, 1.0, 1.0, 1.0, 1.0, 1.0, 1.0, 1.0, 1.0, 1.0, 1.0, 1.0, 1.0, 1.0, 1.0, 1.0, 1.0, 1.0, 1.0, 1.0, 1.0, 1.0, 1.0, 1.0, 1.0, 1.0, 1.0, 1.0, 1.0, 1.0, 1.0, 1.0, 1.0, 1.0, 1.0, 1.0, 1.0, 1.0, 1.0, 1.0, 1.0, 1.0, 1.0, 1.0, 1.0, 1.0, 1.0, 1.0, 1.0, 1.0, 1.0, 1.0, 1.0, 1.0, 1.0, 1.0, 1.0, 1.0, 1.0, 1.0, 1.0, 1.0, 1.0, 1.0, 1.0, 1.0, 1.0, 1.0, 1.0, 1.0, 1.0, 1.0, 1.0, 1.0, 1.0, 1.0, 1.0, 1.0, 1.0, 1.0, 1.0, 1.0, 1.0, 1.0, 1.0, 1.0, 1.0, 1.0, 1.0, 1.0, 1.0, 1.0, 1.0, 1.0, 1.0, 1.0, 1.0, 1.0, 1.0, 1.0, 1.0, 1.0, 1.0, 1.0, 1.0, 1.0, 1.0, 1.0, 1.0, 1.0, 1.0, 1.0, 1.0, 1.0, 1.0, 1.0, 1.0, 1.0, 1.0, 1.0, 1.0, 1.0, 1.0, 1.0, 1.0, 1.0, 1.0, 1.0, 1.0, 1.0, 1.0, 1.0, 1.0, 1.0, 1.0, 1.0, 1.0, 1.0, 1.0, 1.0, 1.0, 1.0, 1.0, 1.0, 1.0, 1.0, 1.0, 1.0, 1.0, 1.0, 1.0, 1.0, 1.0, 1.0, 1.0, 1.0, 1.0, 1.0, 1.0, 1.0, 1.0, 1.0, 1.0, 1.0, 1.0, 1.0, 1.0, 1.0, 1.0, 1.0, 1.0, 1.0, 1.0, 1.0, 1.0, 1.0, 1.0, 1.0, 1.0, 1.0, 1.0, 1.0, 1.0, 1.0, 1.0, 1.0, 1.0, 1.0, 1.0, 1.0, 1.0, 1.0, 1.0, 1.0, 1.0, 1.0, 1.0, 1.0, 1.0, 1.0, 1.0, 1.0, 1.0, 1.0, 1.0, 1.0, 1.0, 1.0, 1.0, 1.0, 1.0, 1.0, 1.0, 1.0, 1.0, 1.0, 1.0, 1.0, 1.0, 1.0, 1.0, 1.0, 1.0, 1.0, 1.0, 1.0, 1.0, 1.0, 1.0, 1.0, 1.0, 1.0, 1.0, 1.0, 1.0, 1.0, 1.0, 1.0, 1.0, 1.0, 1.0, 1.0, 1.0, 1.0, 1.0, 1.0, 1.0, 1.0, 1.0, 1.0, 1.0, 1.0, 1.0, 1.0, 1.0, 1.0, 1.0, 1.0, 1.0, 1.0, 1.0, 1.0, 1.0, 1.0, 1.0, 1.0, 1.0, 1.0, 1.0, 1.0, 1.0, 1.0, 1.0, 1.0, 1.0, 1.0, 1.0, 1.0, 1.0, 1.0, 1.0, 1.0, 1.0, 1.0, 1.0, 1.0, 1.0, 1.0, 1.0, 1.0, 1.0, 1.0, 1.0, 1.0, 1.0, 1.0, 1.0, 1.0, 1.0, 1.0, 1.0, 1.0, 1.0, 1.0, 1.0, 1.0, 1.0, 1.0, 1.0, 1.0, 1.0, 1.0, 1.0, 1.0, 1.0, 1.0, 1.0, 1.0, 1.0, 1.0, 1.0, 1.0, 1.0, 1.0, 1.0, 1.0, 1.0, 1.0, 1.0, 1.0, 1.0, 1.0, 1.0, 1.0, 1.0, 1.0, 1.0, 1.0, 1.0, 1.0, 1.0, 1.0, 1.0, 1.0, 1.0, 1.0, 1.0, 1.0, 1.0, 1.0, 1.0, 1.0, 1.0, 1.0, 1.0, 1.0, 1.0, 1.0, 1.0, 1.0, 1.0, 1.0, 1.0, 1.0, 1.0, 1.0, 1.0, 1.0, 1.0, 1.0, 1.0, 1.0, 1.0, 1.0, 1.0, 1.0, 1.0, 1.0, 1.0, 1.0, 1.0, 1.0, 1.0, 1.0, 1.0, 1.0, 1.0, 1.0, 1.0, 1.0, 1.0, 1.0, 1.0, 1.0, 1.0, 1.0, 1.0, 1.0, 1.0, 1.0, 1.0, 1.0, 1.0, 1.0, 1.0, 1.0, 1.0, 1.0, 1.0, 1.0, 1.0, 1.0, 1.0, 1.0, 1.0, 1.0, 1.0, 1.0, 1.0, 1.0, 1.0, 1.0, 1.0, 1.0, 1.0, 1.0, 1.0, 1.0, 1.0, 1.0, 1.0, 1.0, 1.0, 1.0, 1.0, 1.0, 1.0, 1.0, 1.0, 1.0, 1.0, 1.0, 1.0, 1.0, 1.0, 1.0, 1.0, 1.0, 1.0, 1.0, 1.0, 1.0, 1.0, 1.0, 1.0, 1.0, 1.0, 1.0, 1.0, 1.0, 1.0, 1.0, 1.0, 1.0, 1.0, 1.0, 1.0, 1.0, 1.0, 1.0, 1.0, 1.0, 1.0, 1.0, 1.0, 1.0, 1.0, 1.0, 1.0, 1.0, 1.0, 1.0, 1.0, 1.0, 1.0, 1.0, 1.0, 1.0, 1.0, 1.0, 1.0, 1.0, 1.0, 1.0, 1.0, 1.0, 1.0, 1.0, 1.0, 1.0, 1.0, 1.0, 1.0, 1.0, 1.0, 1.0, 1.0, 1.0, 1.0, 1.0, 1.0, 1.0, 1.0, 1.0, 1.0, 1.0, 1.0, 1.0, 1.0, 1.0, 1.0, 1.0, 1.0, 1.0, 1.0, 1.0, 1.0, 1.0, 1.0, 1.0, 1.0, 1.0, 1.0, 1.0, 1.0, 1.0, 1.0, 1.0, 1.0, 1.0, 1.0, 1.0, 1.0, 1.0, 1.0, 1.0, 1.0, 1.0, 1.0, 1.0, 1.0, 1.0, 1.0, 1.0, 1.0, 1.0, 1.0, 1.0, 1.0, 1.0, 1.0, 1.0, 1.0, 1.0, 1.0, 1.0, 1.0, 1.0, 1.0, 1.0, 1.0, 1.0, 1.0, 1.0, 1.0, 1.0, 1.0, 1.0, 1.0, 1.0, 1.0, 1.0, 1.0, 1.0, 1.0, 1.0, 1.0, 1.0, 1.0, 1.0, 1.0, 1.0, 1.0, 1.0, 1.0, 1.0, 1.0, 1.0, 1.0, 1.0, 1.0, 1.0, 1.0, 1.0, 1.0, 1.0, 1.0, 1.0, 1.0, 1.0, 1.0, 1.0, 1.0, 1.0, 1.0, 1.0, 1.0, 1.0, 1.0, 1.0, 1.0, 1.0, 1.0, 1.0, 1.0, 1.0, 1.0, 1.0, 1.0, 1.0, 1.0, 1.0, 1.0, 1.0, 1.0, 1.0, 1.0, 1.0, 1.0, 1.0, 1.0, 1.0, 1.0, 1.0, 1.0, 1.0, 1.0, 1.0, 1.0, 1.0, 1.0, 1.0, 1.0, 1.0, 1.0, 1.0, 1.0, 1.0, 1.0, 1.0, 1.0, 1.0, 1.0, 1.0, 1.0, 1.0, 1.0, 1.0, 1.0, 1.0, 1.0, 1.0, 1.0, 1.0, 1.0, 1.0, 1.0, 1.0, 1.0, 1.0, 1.0, 1.0, 1.0, 1.0, 1.0, 1.0, 1.0, 1.0, 1.0, 1.0, 1.0, 1.0, 1.0, 1.0, 1.0, 1.0, 1.0, 1.0, 1.0, 1.0, 1.0, 1.0, 1.0, 1.0, 1.0, 1.0, 1.0, 1.0, 1.0, 1.0, 1.0, 1.0, 1.0, 1.0, 1.0, 1.0, 1.0, 1.0, 1.0, 1.0, 1.0, 1.0, 1.0, 1.0, 1.0, 1.0, 1.0, 1.0, 1.0, 1.0, 1.0, 1.0, 1.0, 1.0, 1.0, 1.0, 1.0, 1.0, 1.0, 1.0, 1.0, 1.0, 1.0, 1.0, 1.0, 1.0, 1.0, 1.0, 1.0, 1.0, 1.0, 1.0, 1.0, 1.0, 1.0, 1.0, 1.0, 1.0, 1.0, 1.0, 1.0, 1.0, 1.0, 1.0, 1.0, 1.0, 1.0, 1.0, 1.0, 1.0, 1.0, 1.0, 1.0, 1.0, 1.0, 1.0, 1.0, 1.0, 1.0, 1.0, 1.0, 1.0, 1.0, 1.0, 1.0, 1.0, 1.0, 1.0, 1.0, 1.0, 1.0, 1.0, 1.0, 1.0, 1.0, 1.0, 1.0, 1.0, 1.0, 1.0, 1.0, 1.0, 1.0, 1.0, 1.0, 1.0, 1.0, 1.0, 1.0, 1.0, 1.0, 1.0, 1.0, 1.0, 1.0, 1.0, 1.0, 1.0, 1.0, 1.0, 1.0, 1.0, 1.0, 1.0, 1.0, 1.0, 1.0, 1.0, 1.0, 1.0, 1.0, 1.0, 1.0, 1.0, 1.0, 1.0, 1.0, 1.0, 1.0, 1.0, 1.0, 1.0, 1.0, 1.0, 1.0, 1.0, 1.0, 1.0, 1.0, 1.0, 1.0, 1.0, 1.0, 1.0, 1.0, 1.0, 1.0, 1.0, 1.0, 1.0, 1.0, 1.0, 1.0, 1.0, 1.0, 1.0, 1.0, 1.0, 1.0, 1.0, 1.0, 1.0, 1.0, 1.0, 1.0, 1.0, 1.0, 1.0, 1.0, 1.0, 1.0, 1.0, 1.0, 1.0, 1.0, 1.0, 1.0, 1.0, 1.0, 1.0, 1.0, 1.0, 1.0, 1.0, 1.0, 1.0, 1.0, 1.0, 1.0, 1.0, 1.0, 1.0, 1.0, 1.0, 1.0, 1.0, 1.0, 1.0, 1.0, 1.0, 1.0, 1.0, 1.0, 1.0, 1.0, 1.0, 1.0, 1.0, 1.0, 1.0, 1.0, 1.0, 1.0, 1.0, 1.0, 1.0, 1.0, 1.0, 1.0, 1.0, 1.0, 1.0, 1.0, 1.0, 1.0, 1.0, 1.0, 1.0, 1.0, 1.0, 1.0, 1.0, 1.0, 1.0, 1.0, 1.0, 1.0, 1.0, 1.0, 1.0, 1.0, 1.0, 1.0, 1.0, 1.0, 1.0, 1.0, 1.0, 1.0, 1.0, 1.0, 1.0, 1.0, 1.0, 1.0, 1.0, 1.0, 1.0, 1.0, 1.0, 1.0, 1.0, 1.0, 1.0, 1.0, 1.0, 1.0, 1.0, 1.0, 1.0, 1.0, 1.0, 1.0, 1.0, 1.0, 1.0, 1.0, 1.0, 1.0, 1.0, 1.0, 1.0, 1.0, 1.0, 1.0, 1.0, 1.0, 1.0, 1.0, 1.0, 1.0, 1.0, 1.0, 1.0, 1.0, 1.0, 1.0, 1.0, 1.0, 1.0, 1.0, 1.0, 1.0, 1.0, 1.0, 1.0, 1.0, 1.0, 1.0, 1.0, 1.0, 1.0, 1.0, 1.0, 1.0, 1.0, 1.0, 1.0, 1.0, 1.0, 1.0, 1.0, 1.0, 1.0, 1.0, 1.0, 1.0, 1.0, 1.0, 1.0, 1.0, 1.0, 1.0, 1.0, 1.0, 1.0, 1.0, 1.0, 1.0, 1.0, 1.0, 1.0, 1.0, 1.0, 1.0, 1.0, 1.0, 1.0, 1.0, 1.0, 1.0, 1.0, 1.0, 1.0, 1.0, 1.0, 1.0, 1.0, 1.0, 1.0, 1.0, 1.0, 1.0, 1.0, 1.0, 1.0, 1.0, 1.0, 1.0, 1.0, 1.0, 1.0, 1.0, 1.0, 1.0, 1.0, 1.0, 1.0, 1.0, 1.0, 1.0, 1.0, 1.0, 1.0, 1.0, 1.0, 1.0, 1.0, 1.0, 1.0, 1.0, 1.0, 1.0, 1.0, 1.0, 1.0, 1.0, 1.0, 1.0, 1.0, 1.0, 1.0, 1.0, 1.0, 1.0, 1.0, 1.0, 1.0, 1.0, 1.0, 1.0, 1.0, 1.0, 1.0, 1.0, 1.0, 1.0, 1.0, 1.0, 1.0, 1.0, 1.0, 1.0, 1.0, 1.0, 1.0, 1.0, 1.0, 1.0, 1.0, 1.0, 1.0, 1.0, 1.0, 1.0, 1.0, 1.0, 1.0, 1.0, 1.0, 1.0, 1.0, 1.0, 1.0, 1.0, 1.0, 1.0, 1.0, 1.0, 1.0, 1.0, 1.0, 1.0, 1.0, 1.0, 1.0, 1.0, 1.0, 1.0, 1.0, 1.0, 1.0, 1.0, 1.0, 1.0, 1.0, 1.0, 1.0, 1.0, 1.0, 1.0, 1.0, 1.0, 1.0, 1.0, 1.0, 1.0, 1.0, 1.0, 1.0, 1.0, 1.0, 1.0, 1.0, 1.0, 1.0, 1.0, 1.0, 1.0, 1.0, 1.0, 1.0, 1.0, 1.0, 1.0, 1.0, 1.0, 1.0, 1.0, 1.0, 1.0, 1.0, 1.0, 1.0, 1.0, 1.0, 1.0, 1.0, 1.0, 1.0, 1.0, 1.0, 1.0, 1.0, 1.0, 1.0, 1.0, 1.0, 1.0, 1.0, 1.0, 1.0, 1.0, 1.0, 1.0, 1.0, 1.0, 1.0, 1.0, 1.0, 1.0, 1.0, 1.0, 1.0, 1.0, 1.0, 1.0, 1.0, 1.0, 1.0, 1.0, 1.0, 1.0, 1.0, 1.0, 1.0, 1.0, 1.0, 1.0, 1.0, 1.0, 1.0, 1.0, 1.0, 1.0, 1.0, 1.0, 1.0, 1.0, 1.0, 1.0, 1.0, 1.0, 1.0, 1.0, 1.0, 1.0, 1.0, 1.0, 1.0, 1.0, 1.0, 1.0, 1.0, 1.0, 1.0, 1.0, 1.0, 1.0, 1.0, 1.0, 1.0, 1.0, 1.0, 1.0, 1.0, 1.0, 1.0, 1.0, 1.0, 1.0, 1.0, 1.0, 1.0, 1.0, 1.0, 1.0, 1.0, 1.0, 1.0, 1.0, 1.0, 1.0, 1.0, 1.0, 1.0, 1.0, 1.0, 1.0, 1.0, 1.0, 1.0, 1.0, 1.0, 1.0, 1.0, 1.0, 1.0, 1.0, 1.0, 1.0, 1.0, 1.0, 1.0, 1.0, 1.0, 1.0, 1.0, 1.0, 1.0, 1.0, 1.0, 1.0, 1.0, 1.0, 1.0, 1.0, 1.0, 1.0, 1.0, 1.0, 1.0, 1.0, 1.0, 1.0, 1.0, 1.0, 1.0, 1.0, 1.0, 1.0, 1.0, 1.0, 1.0, 1.0, 1.0, 1.0, 1.0, 1.0, 1.0, 1.0, 1.0, 1.0, 1.0, 1.0, 1.0, 1.0, 1.0, 1.0, 1.0, 1.0, 1.0, 1.0, 1.0, 1.0, 1.0, 1.0, 1.0, 1.0, 1.0, 1.0, 1.0, 1.0, 1.0, 1.0, 1.0, 1.0, 1.0, 1.0, 1.0, 1.0, 1.0, 1.0, 1.0, 1.0, 1.0, 1.0, 1.0, 1.0, 1.0, 1.0, 1.0, 1.0, 1.0, 1.0, 1.0, 1.0, 1.0, 1.0, 1.0, 1.0, 1.0, 1.0, 1.0, 1.0, 1.0, 1.0, 1.0, 1.0, 1.0, 1.0, 1.0, 1.0, 1.0, 1.0, 1.0, 1.0, 1.0, 1.0, 1.0, 1.0, 1.0, 1.0, 1.0, 1.0, 1.0, 1.0, 1.0, 1.0, 1.0, 1.0, 1.0, 1.0, 1.0, 1.0, 1.0, 1.0, 1.0, 1.0, 1.0, 1.0, 1.0, 1.0, 1.0, 1.0, 1.0, 1.0, 1.0, 1.0, 1.0, 1.0, 1.0, 1.0, 1.0, 1.0, 1.0, 1.0, 1.0, 1.0, 1.0, 1.0, 1.0, 1.0, 1.0, 1.0, 1.0, 1.0, 1.0, 1.0, 1.0, 1.0, 1.0, 1.0, 1.0, 1.0, 1.0, 1.0, 1.0, 1.0, 1.0, 1.0, 1.0, 1.0, 1.0, 1.0, 1.0, 1.0, 1.0, 1.0, 1.0, 1.0, 1.0, 1.0, 1.0, 1.0, 1.0, 1.0, 1.0, 1.0, 1.0, 1.0, 1.0, 1.0, 1.0, 1.0, 1.0, 1.0, 1.0, 1.0, 1.0, 1.0, 1.0, 1.0, 1.0, 1.0, 1.0, 1.0, 1.0, 1.0, 1.0, 1.0, 1.0, 1.0, 1.0, 1.0, 1.0, 1.0, 1.0, 1.0, 1.0, 1.0, 1.0, 1.0, 1.0, 1.0, 1.0, 1.0, 1.0, 1.0, 1.0, 1.0, 1.0, 1.0, 1.0, 1.0, 1.0, 1.0, 1.0, 1.0, 1.0, 1.0, 1.0, 1.0, 1.0, 1.0, 1.0, 1.0, 1.0, 1.0, 1.0, 1.0, 1.0, 1.0, 1.0, 1.0, 1.0, 1.0, 1.0, 1.0, 1.0, 1.0, 1.0, 1.0, 1.0, 1.0, 1.0, 1.0, 1.0, 1.0, 1.0, 1.0, 1.0, 1.0, 1.0, 1.0, 1.0, 1.0, 1.0, 1.0, 1.0, 1.0, 1.0, 1.0, 1.0, 1.0, 1.0, 1.0, 1.0, 1.0, 1.0, 1.0, 1.0, 1.0, 1.0, 1.0, 1.0, 1.0, 1.0, 1.0, 1.0, 1.0, 1.0, 1.0, 1.0, 1.0, 1.0, 1.0, 1.0, 1.0, 1.0, 1.0, 1.0, 1.0, 1.0, 1.0, 1.0, 1.0, 1.0, 1.0, 1.0, 1.0, 1.0, 1.0, 1.0, 1.0, 1.0, 1.0, 1.0, 1.0, 1.0, 1.0, 1.0, 1.0, 1.0, 1.0, 1.0, 1.0, 1.0, 1.0, 1.0, 1.0, 1.0, 1.0, 1.0, 1.0, 1.0, 1.0, 1.0, 1.0, 1.0, 1.0, 1.0, 1.0, 1.0, 1.0, 1.0, 1.0, 1.0, 1.0, 1.0, 1.0, 1.0, 1.0, 1.0, 1.0, 1.0, 1.0, 1.0, 1.0, 1.0, 1.0, 1.0, 1.0, 1.0, 1.0, 1.0, 1.0, 1.0, 1.0, 1.0, 1.0, 1.0, 1.0, 1.0, 1.0, 1.0, 1.0, 1.0, 1.0, 1.0, 1.0, 1.0, 1.0, 1.0, 1.0, 1.0, 1.0, 1.0, 1.0, 1.0, 1.0, 1.0, 1.0, 1.0, 1.0, 1.0, 1.0, 1.0, 1.0, 1.0, 1.0, 1.0, 1.0, 1.0, 1.0, 1.0, 1.0, 1.0, 1.0, 1.0, 1.0, 1.0, 1.0, 1.0, 1.0, 1.0, 1.0, 1.0, 1.0, 1.0, 1.0, 1.0, 1.0, 1.0, 1.0, 1.0, 1.0, 1.0, 1.0, 1.0, 1.0, 1.0, 1.0, 1.0, 1.0, 1.0, 1.0, 1.0, 1.0, 1.0, 1.0, 1.0, 1.0, 1.0, 1.0, 1.0, 1.0, 1.0, 1.0, 1.0, 1.0, 1.0, 1.0, 1.0, 1.0, 1.0, 1.0, 1.0, 1.0, 1.0, 1.0, 1.0, 1.0, 1.0, 1.0, 1.0, 1.0, 1.0, 1.0, 1.0, 1.0, 1.0, 1.0, 1.0, 1.0, 1.0, 1.0, 1.0, 1.0, 1.0, 1.0, 1.0, 1.0, 1.0, 1.0, 1.0, 1.0, 1.0, 1.0, 1.0, 1.0, 1.0, 1.0, 1.0, 1.0, 1.0, 1.0, 1.0, 1.0, 1.0, 1.0, 1.0, 1.0, 1.0, 1.0, 1.0, 1.0, 1.0, 1.0, 1.0, 1.0, 1.0, 1.0, 1.0, 1.0, 1.0, 1.0, 1.0, 1.0, 1.0, 1.0, 1.0, 1.0, 1.0, 1.0, 1.0, 1.0, 1.0, 1.0, 1.0, 1.0, 1.0, 1.0, 1.0, 1.0, 1.0, 1.0, 1.0, 1.0, 1.0, 1.0, 1.0, 1.0, 1.0, 1.0, 1.0, 1.0, 1.0, 1.0, 1.0, 1.0, 1.0, 1.0, 1.0, 1.0, 1.0, 1.0, 1.0, 1.0, 1.0, 1.0, 1.0, 1.0, 1.0, 1.0, 1.0, 1.0, 1.0, 1.0, 1.0, 1.0, 1.0, 1.0, 1.0, 1.0, 1.0, 1.0, 1.0, 1.0, 1.0, 1.0, 1.0, 1.0, 1.0, 1.0, 1.0, 1.0, 1.0, 1.0, 1.0, 1.0, 1.0, 1.0, 1.0, 1.0, 1.0, 1.0, 1.0, 1.0, 1.0, 1.0, 1.0, 1.0, 1.0, 1.0, 1.0, 1.0, 1.0, 1.0, 1.0, 1.0, 1.0, 1.0, 1.0, 1.0, 1.0, 1.0, 1.0, 1.0, 1.0, 1.0, 1.0, 1.0, 1.0, 1.0, 1.0, 1.0, 1.0, 1.0, 1.0, 1.0, 1.0, 1.0, 1.0, 1.0, 1.0, 1.0, 1.0, 1.0, 1.0, 1.0, 1.0, 1.0, 1.0, 1.0, 1.0, 1.0, 1.0, 1.0, 1.0, 1.0, 1.0, 1.0, 1.0, 1.0, 1.0, 1.0, 1.0, 1.0, 1.0, 1.0, 1.0, 1.0, 1.0, 1.0, 1.0, 1.0, 1.0, 1.0, 1.0, 1.0, 1.0, 1.0, 1.0, 1.0, 1.0, 1.0, 1.0, 1.0, 1.0, 1.0, 1.0, 1.0, 1.0, 1.0, 1.0, 1.0, 1.0, 1.0, 1.0, 1.0, 1.0, 1.0, 1.0, 1.0, 1.0, 1.0, 1.0, 1.0, 1.0, 1.0, 1.0, 1.0, 1.0, 1.0, 1.0, 1.0, 1.0, 1.0, 1.0, 1.0, 1.0, 1.0, 1.0, 1.0, 1.0, 1.0, 1.0, 1.0, 1.0, 1.0, 1.0, 1.0, 1.0, 1.0, 1.0, 1.0, 1.0, 1.0, 1.0, 1.0, 1.0, 1.0, 1.0, 1.0, 1.0, 1.0, 1.0, 1.0, 1.0, 1.0, 1.0, 1.0, 1.0, 1.0, 1.0, 1.0, 1.0, 1.0, 1.0, 1.0, 1.0, 1.0, 1.0, 1.0, 1.0, 1.0, 1.0, 1.0, 1.0, 1.0, 1.0, 1.0, 1.0, 1.0, 1.0, 1.0, 1.0, 1.0, 1.0, 1.0, 1.0, 1.0, 1.0, 1.0, 1.0, 1.0, 1.0, 1.0, 1.0, 1.0, 1.0, 1.0, 1.0, 1.0, 1.0, 1.0, 1.0, 1.0, 1.0, 1.0, 1.0, 1.0, 1.0, 1.0, 1.0, 1.0, 1.0, 1.0, 1.0, 1.0, 1.0, 1.0, 1.0, 1.0, 1.0, 1.0, 1.0, 1.0, 1.0, 1.0, 1.0, 1.0, 1.0, 1.0, 1.0, 1.0, 1.0, 1.0, 1.0, 1.0, 1.0, 1.0, 1.0, 1.0, 1.0, 1.0, 1.0, 1.0, 1.0, 1.0, 1.0, 1.0, 1.0, 1.0, 1.0, 1.0, 1.0, 1.0, 1.0, 1.0, 1.0, 1.0, 1.0, 1.0, 1.0, 1.0, 1.0, 1.0, 1.0, 1.0, 1.0, 1.0, 1.0, 1.0, 1.0, 1.0, 1.0, 1.0, 1.0, 1.0, 1.0, 1.0, 1.0, 1.0, 1.0, 1.0, 1.0, 1.0, 1.0, 1.0, 1.0, 1.0, 1.0, 1.0, 1.0, 1.0, 1.0, 1.0, 1.0, 1.0, 1.0, 1.0, 1.0, 1.0, 1.0, 1.0, 1.0, 1.0, 1.0, 1.0, 1.0, 1.0, 1.0, 1.0, 1.0, 1.0, 1.0, 1.0, 1.0, 1.0, 1.0, 1.0, 1.0, 1.0, 1.0, 1.0, 1.0, 1.0, 1.0, 1.0, 1.0, 1.0, 1.0, 1.0, 1.0, 1.0, 1.0, 1.0, 1.0, 1.0, 1.0, 1.0, 1.0, 1.0, 1.0, 1.0, 1.0, 1.0, 1.0, 1.0, 1.0, 1.0, 1.0, 1.0, 1.0, 1.0, 1.0, 1.0, 1.0, 1.0, 1.0, 1.0, 1.0, 1.0, 1.0, 1.0, 1.0, 1.0, 1.0, 1.0, 1.0, 1.0, 1.0, 1.0, 1.0, 1.0, 1.0, 1.0, 1.0, 1.0, 1.0, 1.0, 1.0, 1.0, 1.0, 1.0, 1.0, 1.0, 1.0, 1.0, 1.0, 1.0, 1.0, 1.0, 1.0, 1.0, 1.0, 1.0, 1.0, 1.0, 1.0, 1.0, 1.0, 1.0, 1.0, 1.0, 1.0, 1.0, 1.0, 1.0, 1.0, 1.0, 1.0, 1.0, 1.0, 1.0, 1.0, 1.0, 1.0, 1.0, 1.0, 1.0, 1.0, 1.0, 1.0, 1.0, 1.0, 1.0, 1.0, 1.0, 1.0, 1.0, 1.0, 1.0, 1.0, 1.0, 1.0, 1.0, 1.0, 1.0, 1.0, 1.0, 1.0, 1.0, 1.0, 1.0, 1.0, 1.0, 1.0, 1.0, 1.0, 1.0, 1.0, 1.0, 1.0, 1.0, 1.0, 1.0, 1.0, 1.0, 1.0, 1.0, 1.0, 1.0, 1.0, 1.0, 1.0, 1.0, 1.0, 1.0, 1.0, 1.0, 1.0, 1.0, 1.0, 1.0, 1.0, 1.0, 1.0, 1.0, 1.0, 1.0, 1.0, 1.0, 1.0, 1.0, 1.0, 1.0, 1.0, 1.0, 1.0, 1.0, 1.0, 1.0, 1.0, 1.0, 1.0, 1.0, 1.0, 1.0, 1.0, 1.0, 1.0, 1.0, 1.0, 1.0, 1.0, 1.0, 1.0, 1.0, 1.0, 1.0, 1.0, 1.0, 1.0, 1.0, 1.0, 1.0, 1.0, 1.0, 1.0, 1.0, 1.0, 1.0, 1.0, 1.0, 1.0, 1.0, 1.0, 1.0, 1.0, 1.0, 1.0, 1.0, 1.0, 1.0, 1.0, 1.0, 1.0, 1.0, 1.0, 1.0, 1.0, 1.0, 1.0, 1.0, 1.0, 1.0, 1.0, 1.0, 1.0, 1.0, 1.0, 1.0, 1.0, 1.0, 1.0, 1.0, 1.0, 1.0, 1.0, 1.0, 1.0, 1.0, 1.0, 1.0, 1.0, 1.0, 1.0, 1.0, 1.0, 1.0, 1.0, 1.0, 1.0, 1.0, 1.0, 1.0, 1.0, 1.0, 1.0, 1.0, 1.0, 1.0, 1.0, 1.0, 1.0, 1.0, 1.0, 1.0, 1.0, 1.0, 1.0, 1.0, 1.0, 1.0, 1.0, 1.0, 1.0, 1.0, 1.0, 1.0, 1.0, 1.0, 1.0, 1.0, 1.0, 1.0, 1.0, 1.0, 1.0, 1.0, 1.0, 1.0, 1.0, 1.0, 1.0, 1.0, 1.0, 1.0, 1.0, 1.0, 1.0, 1.0, 1.0, 1.0, 1.0, 1.0, 1.0, 1.0, 1.0, 1.0, 1.0, 1.0, 1.0, 1.0, 1.0, 1.0, 1.0, 1.0, 1.0, 1.0, 1.0, 1.0, 1.0, 1.0, 1.0, 1.0, 1.0, 1.0, 1.0, 1.0, 1.0, 1.0, 1.0, 1.0, 1.0, 1.0, 1.0, 1.0, 1.0, 1.0, 1.0, 1.0, 1.0, 1.0, 1.0, 1.0, 1.0, 1.0, 1.0, 1.0, 1.0, 1.0, 1.0, 1.0, 1.0, 1.0, 1.0, 1.0, 1.0, 1.0, 1.0, 1.0, 1.0, 1.0, 1.0, 1.0, 1.0, 1.0, 1.0, 1.0, 1.0, 1.0, 1.0, 1.0, 1.0, 1.0, 1.0, 1.0, 1.0, 1.0, 1.0, 1.0, 1.0, 1.0, 1.0, 1.0, 1.0, 1.0, 1.0, 1.0, 1.0, 1.0, 1.0, 1.0, 1.0, 1.0, 1.0, 1.0, 1.0, 1.0, 1.0, 1.0, 1.0, 1.0, 1.0, 1.0, 1.0, 1.0, 1.0, 1.0, 1.0, 1.0, 1.0, 1.0, 1.0, 1.0, 1.0, 1.0, 1.0, 1.0, 1.0, 1.0, 1.0, 1.0, 1.0, 1.0, 1.0, 1.0, 1.0, 1.0, 1.0, 1.0, 1.0, 1.0, 1.0, 1.0, 1.0, 1.0, 1.0, 1.0, 1.0, 1.0, 1.0, 1.0, 1.0, 1.0, 1.0, 1.0, 1.0, 1.0, 1.0, 1.0, 1.0, 1.0, 1.0, 1.0, 1.0, 1.0, 1.0, 1.0, 1.0, 1.0, 1.0, 1.0, 1.0, 1.0, 1.0, 1.0, 1.0, 1.0, 1.0, 1.0, 1.0, 1.0, 1.0, 1.0, 1.0, 1.0, 1.0, 1.0, 1.0, 1.0, 1.0, 1.0, 1.0, 1.0, 1.0, 1.0, 1.0, 1.0, 1.0, 1.0, 1.0, 1.0, 1.0, 1.0, 1.0, 1.0, 1.0, 1.0, 1.0, 1.0, 1.0, 1.0, 1.0, 1.0, 1.0, 1.0, 1.0, 1.0, 1.0, 1.0, 1.0, 1.0, 1.0, 1.0, 1.0, 1.0, 1.0, 1.0, 1.0, 1.0, 1.0, 1.0, 1.0, 1.0, 1.0, 1.0, 1.0, 1.0, 1.0, 1.0, 1.0, 1.0, 1.0, 1.0, 1.0, 1.0, 1.0, 1.0, 1.0, 1.0, 1.0, 1.0, 1.0, 1.0, 1.0, 1.0, 1.0, 1.0, 1.0, 1.0, 1.0, 1.0, 1.0, 1.0, 1.0, 1.0, 1.0, 1.0, 1.0, 1.0, 1.0, 1.0, 1.0, 1.0, 1.0, 1.0, 1.0, 1.0, 1.0, 1.0, 1.0, 1.0, 1.0, 1.0, 1.0, 1.0, 1.0, 1.0, 1.0, 1.0, 1.0, 1.0, 1.0, 1.0, 1.0, 1.0, 1.0, 1.0, 1.0, 1.0, 1.0, 1.0, 1.0, 1.0, 1.0, 1.0, 1.0, 1.0, 1.0, 1.0, 1.0, 1.0, 1.0, 1.0, 1.0, 1.0, 1.0, 1.0, 1.0, 1.0, 1.0, 1.0, 1.0, 1.0, 1.0, 1.0, 1.0, 1.0, 1.0, 1.0, 1.0, 1.0, 1.0, 1.0, 1.0, 1.0, 1.0, 1.0, 1.0, 1.0, 1.0, 1.0, 1.0, 1.0, 1.0, 1.0, 1.0, 1.0, 1.0, 1.0, 1.0, 1.0, 1.0, 1.0, 1.0, 1.0, 1.0, 1.0, 1.0, 1.0, 1.0, 1.0, 1.0, 1.0, 1.0, 1.0, 1.0, 1.0, 1.0, 1.0, 1.0, 1.0, 1.0, 1.0, 1.0, 1.0, 1.0, 1.0, 1.0, 1.0, 1.0, 1.0, 1.0, 1.0, 1.0, 1.0, 1.0, 1.0, 1.0, 1.0, 1.0, 1.0, 1.0, 1.0, 1.0, 1.0, 1.0, 1.0, 1.0, 1.0, 1.0, 1.0, 1.0, 1.0, 1.0, 1.0, 1.0, 1.0, 1.0, 1.0, 1.0, 1.0, 1.0])
me_cube.materials.append(mat_body)
me_cube.materials.append(mat_beak)
me_cube.materials.append(mat_eye)
me_cube.materials.append(mat_leg)
me_cube.materials.append(mat_claw)
me_cube.materials.append(mat_body2)
me_cube.use_remesh_preserve_volume = False
me_cube.use_remesh_preserve_attributes = False
me_cube.use_mirror_vertex_groups = False
me_cube.use_paint_bone_selection = False
me_cube.use_paint_mask = True
me_cube.update()
arm_armature_001 = bpy.data.armatures.new('Armature.001')  # bones are not reproduced

# ---- objects
ob_armature = bpy.data.objects.new('Armature', arm_armature_001)
ob_duckv1 = bpy.data.objects.new('Duckv1', me_cube)

# ---- transforms, parenting, visibility, modifiers, constraints
ob_armature.location = (0.9259, -1.085, 3.611)
ob_armature.rotation_euler = (-2.298, -1.659e-16, 3.697e-16)
ob_armature.hide_viewport = True
ob_armature.show_in_front = True
ob_armature.lineart.crease_threshold = 0.0
ob_duckv1.parent = ob_armature
ob_duckv1.matrix_parent_inverse = Matrix(((1.0, 0.0, -1.49e-08, -0.9259), (3.697e-16, -0.6648, -0.7471, 1.977), (-1.659e-16, 0.7471, -0.6648, 3.211), (0.0, 0.0, 0.0, 1.0)))
ob_duckv1.location = (0.0, 0.0, 4.51)
ob_duckv1.scale = (2.163, 4.74, 3.0)
ob_duckv1.lock_rotations_4d = False
ob_duckv1.empty_display_type = 'ARROWS'
ob_duckv1.lineart.crease_threshold = 0.0
_vg = ob_duckv1.vertex_groups.new(name='Back')
for _i, _w in zip([0, 1, 2, 3, 4, 5, 6, 7, 8, 9, 10, 11, 12, 13, 28, 29, 133, 134, 135, 136, 137, 138, 139, 140, 141, 142, 143, 144, 145, 146, 147, 148, 149, 150, 151, 152, 153, 154, 155, 156, 157, 185, 186, 187, 188, 305, 306, 307, 308, 309, 310, 311, 312], [1.0, 1.0, 1.0, 1.0, 1.0, 1.0, 1.0, 1.0, 1.0, 1.0, 1.0, 1.0, 1.0, 1.0, 1.0, 1.0, 1.0, 1.0, 1.0, 1.0, 1.0, 1.0, 1.0, 1.0, 1.0, 1.0, 1.0, 1.0, 1.0, 1.0, 1.0, 1.0, 1.0, 1.0, 1.0, 1.0, 1.0, 1.0, 1.0, 1.0, 1.0, 1.0, 1.0, 1.0, 1.0, 0.5, 0.5, 0.5, 0.5, 0.5, 0.5, 0.5, 0.5]): _vg.add([_i], _w, 'REPLACE')
_vg = ob_duckv1.vertex_groups.new(name='thigh.R')
for _i, _w in zip([0, 3, 9, 32, 33, 34, 35, 38, 65, 66, 67, 71, 72, 73, 74, 75, 76, 77, 78, 112, 114, 133, 136, 139, 142, 145, 148, 193, 194, 195, 196, 197, 198, 200, 226, 227, 278, 279, 280, 281, 282, 283, 305, 306, 307, 308, 309, 310, 311, 312], [0.0, 0.0, 0.0, 0.0, 0.0, 0.0, 0.0, 0.0, 0.0, 0.0, 0.0, 0.0, 0.0, 0.0, 0.0, 0.0, 0.0, 0.0, 0.0, 0.0, 0.0, 1.0, 0.0, 1.0, 1.0, 1.0, 0.0, 0.0, 0.0, 0.0, 0.0, 0.0, 0.0, 0.0, 0.0, 0.0, 0.0, 0.0, 1.0, 1.0, 1.0, 1.0, 0.0, 0.0, 0.0, 0.0, 1.0, 1.0, 1.0, 1.0]): _vg.add([_i], _w, 'REPLACE')
_vg = ob_duckv1.vertex_groups.new(name='Leg.R')
_vg.add([193, 194, 195, 196, 280, 281, 282, 283], 1.0, 'REPLACE')
_vg = ob_duckv1.vertex_groups.new(name='Ankle.R')
_vg.add([193, 194, 196, 197, 198, 200, 201, 202, 203, 204, 205, 206, 207, 208, 209], 1.0, 'REPLACE')
_vg = ob_duckv1.vertex_groups.new(name='Foot.R')
_vg.add([193, 195, 196, 197, 199, 200, 210, 211, 212, 213, 214, 215, 216, 217, 218, 219, 220, 221, 222, 223, 224, 225, 226, 227, 228, 229, 230, 231, 232, 233, 234, 235, 236, 237, 238, 239, 240, 241, 242, 243, 244, 245, 246, 247, 262, 263, 264, 265, 266, 267], 1.0, 'REPLACE')
_vg = ob_duckv1.vertex_groups.new(name='thigh.L')
_vg.add([0, 3, 6, 9, 111, 112, 113, 114, 305, 306, 307, 308], 1.0, 'REPLACE')
_vg = ob_duckv1.vertex_groups.new(name='Leg.L')
_vg.add([32, 33, 34, 35, 111, 112, 113, 114], 1.0, 'REPLACE')
_vg = ob_duckv1.vertex_groups.new(name='Ankle.L')
_vg.add([32, 33, 35, 36, 37, 39, 40, 41, 42, 43, 44, 45, 46, 47, 48], 1.0, 'REPLACE')
_vg = ob_duckv1.vertex_groups.new(name='Foot.L')
_vg.add([32, 34, 35, 36, 38, 39, 49, 50, 51, 52, 53, 54, 55, 56, 57, 58, 59, 60, 61, 62, 63, 64, 65, 66, 67, 68, 69, 70, 71, 72, 73, 74, 75, 76, 77, 78, 79, 80, 81, 82, 83, 84, 85, 86, 93, 94, 95, 96, 97, 98], 1.0, 'REPLACE')
_vg = ob_duckv1.vertex_groups.new(name='Wing.R')
for _i, _w in zip([0, 1, 3, 6, 7, 103, 105, 111, 114, 133, 135, 136, 137, 138, 139, 140, 141, 142, 143, 144, 145, 147, 148, 149, 150, 151, 152, 156, 157, 187, 189, 190, 268, 269, 270, 271, 272, 273, 274, 275, 276, 277, 278, 279, 305, 307, 308, 309, 310, 311, 312], [0.0, 0.0, 0.0, 0.0, 0.0, 0.0, 0.0, 0.0, 0.0, 0.0, 0.0, 0.0, 0.0, 0.0, 0.0, 0.0, 0.0, 0.0, 1.0, 1.0, 0.0, 0.0, 0.0, 0.0, 1.0, 1.0, 0.0, 0.0, 0.0, 0.0, 0.0, 0.0, 1.0, 1.0, 1.0, 1.0, 0.0, 0.0, 0.0, 0.0, 1.0, 1.0, 1.0, 1.0, 0.0, 0.0, 0.0, 0.0, 0.0, 0.0, 0.0]): _vg.add([_i], _w, 'REPLACE')
_vg = ob_duckv1.vertex_groups.new(name='WingTip.R')
_vg.add([272, 273, 274, 275, 276, 277, 278, 279], 1.0, 'REPLACE')
_vg = ob_duckv1.vertex_groups.new(name='Wing.L')
for _i, _w in zip([0, 1, 2, 3, 4, 5, 6, 7, 8, 9, 10, 11, 12, 13, 28, 30, 31, 99, 100, 101, 102, 103, 104, 105, 106, 107, 108, 109, 110, 133, 135, 136, 137, 143, 144, 145, 147, 148, 149, 150, 151, 152, 153, 154, 155, 156, 268, 269, 270, 271, 272, 273, 274, 275, 276, 277, 278, 279, 281, 283, 306, 307, 310, 312], [0.0, 0.0, 0.0, 0.0, 0.0, 0.0, 0.0, 0.819, 1.0, 0.0, 1.0, 1.0, 0.0, 0.0, 0.0, 0.0, 0.0, 1.0, 1.0, 1.0, 1.0, 0.0, 0.0, 0.0, 0.0, 1.0, 1.0, 1.0, 1.0, 0.0, 0.0, 0.0, 0.0, 0.0, 0.0, 0.0, 0.0, 0.0, 0.0, 0.0, 0.0, 0.0, 0.0, 0.0, 0.0, 0.0, 0.0, 0.0, 0.0, 0.0, 0.0, 0.0, 0.0, 0.0, 0.0, 0.0, 0.0, 0.0, 0.0, 0.0, 0.0, 0.0, 0.0, 0.0]): _vg.add([_i], _w, 'REPLACE')
_vg = ob_duckv1.vertex_groups.new(name='WingTip.L')
_vg.add([103, 104, 105, 106, 107, 108, 109, 110], 1.0, 'REPLACE')
_vg = ob_duckv1.vertex_groups.new(name='NeckStem')
for _i, _w in zip([12, 13, 14, 15, 143, 144, 154, 155, 156, 157, 158, 159, 160, 161, 268, 269], [1.0, 1.0, 1.0, 1.0, 0.8883, 0.07832, 1.0, 1.0, 1.0, 1.0, 1.0, 1.0, 1.0, 1.0, 0.2919, 0.08767]): _vg.add([_i], _w, 'REPLACE')
_vg = ob_duckv1.vertex_groups.new(name='NeckMid')
_vg.add([14, 15, 16, 17, 20, 21, 158, 159, 160, 161, 162, 163, 164, 165, 170, 171, 172, 173], 1.0, 'REPLACE')
_vg = ob_duckv1.vertex_groups.new(name='Head')
for _i, _w in zip([18, 19, 20, 21, 22, 23, 24, 25, 91, 92, 115, 116, 117, 118, 119, 120, 121, 122, 123, 124, 125, 126, 127, 128, 129, 130, 131, 132, 166, 167, 168, 169, 170, 171, 172, 173, 174, 175, 176, 177, 178, 179, 180, 258, 259, 260, 261, 284, 285, 286, 287, 288, 289, 290, 291, 292, 293, 294, 295, 296, 297, 298, 299, 300, 301, 302, 303, 304], [1.0, 1.0, 1.0, 1.0, 1.0, 1.0, 1.0, 1.0, 0.0, 0.0, 0.0, 0.0, 0.0, 0.0, 0.0, 0.0, 1.0, 1.0, 1.0, 1.0, 1.0, 1.0, 1.0, 1.0, 1.0, 1.0, 1.0, 1.0, 1.0, 1.0, 1.0, 1.0, 1.0, 1.0, 1.0, 1.0, 1.0, 1.0, 1.0, 1.0, 1.0, 1.0, 1.0, 0.0, 0.0, 0.0, 0.0, 0.0, 0.0, 0.0, 0.0, 0.0, 0.0, 0.0, 0.0, 0.0, 1.0, 1.0, 1.0, 1.0, 1.0, 1.0, 1.0, 1.0, 1.0, 1.0, 1.0, 1.0]): _vg.add([_i], _w, 'REPLACE')
_vg = ob_duckv1.vertex_groups.new(name='Frill')
_vg.add([91, 92, 115, 116, 117, 118, 119, 120, 258, 259, 260, 261, 284, 285, 286, 287, 288, 289, 290, 291, 292], 1.0, 'REPLACE')
_vg = ob_duckv1.vertex_groups.new(name='LowerLip')
_vg.add([87, 90, 126, 168, 176, 248, 249, 250, 255, 256, 257, 298], 1.0, 'REPLACE')
_vg = ob_duckv1.vertex_groups.new(name='UpperLip')
_vg.add([26, 27, 88, 89, 126, 128, 176, 179, 181, 182, 183, 184, 251, 252, 253, 254, 298, 300], 1.0, 'REPLACE')
_vg = ob_duckv1.vertex_groups.new(name='Tail')
_vg.add([28, 29, 30, 31, 185, 186, 187, 188, 189, 190, 191, 192], 1.0, 'REPLACE')
_m = ob_duckv1.modifiers.new('Subsurf', 'SUBSURF')
_m.uv_smooth = 'PRESERVE_CORNERS'
_m.quality = 2
_m.levels = 2
_m.show_only_control_edges = False
_m = ob_duckv1.modifiers.new('Armature', 'ARMATURE')
_m.object = ob_armature

# ---- collection membership
col_collection_1.objects.link(ob_armature)
col_collection_1.objects.link(ob_duckv1)

# ---- scene / render settings (as saved in the file)
scene.frame_start = 737; scene.frame_end = 785; scene.frame_set(746)
scene.render.engine = 'BLENDER_EEVEE_NEXT'
scene.render.resolution_percentage = 50
scene.render.fps = 60
scene.render.dither_intensity = 0.0
scene.cycles.use_denoising = False
scene.cycles.samples = 128
scene.cycles.sampling_pattern = 'TABULATED_SOBOL'
scene.cycles.light_sampling_threshold = 0.0
scene.cycles.use_adaptive_sampling = False
scene.cycles.use_light_tree = False
scene.cycles.blur_glossy = 0.0
scene.cycles.sample_clamp_indirect = 0.0
scene.view_settings.view_transform = 'Standard'
bpy.context.view_layer.update()

# ---- added for rendering (the .blend has no active camera and no usable light): camera, sun
cam_auto = bpy.data.cameras.new('AutoCamera')
cam_auto.lens = 50.0
cam_auto.sensor_width = 36.0
cam_auto.clip_end = 1000.0
ob_auto_camera = bpy.data.objects.new('AutoCamera', cam_auto)
scene.collection.objects.link(ob_auto_camera)
ob_auto_camera.location = (15.9003, -21.8579, 17.5876)
ob_auto_camera.rotation_euler = (1.09748, -7.21219e-08, 0.694738)
scene.camera = ob_auto_camera
light_auto_sun = bpy.data.lights.new('AutoSun', 'SUN')
light_auto_sun.energy = 3.0
light_auto_sun.angle = 0.0523599
ob_auto_sun = bpy.data.objects.new('AutoSun', light_auto_sun)
scene.collection.objects.link(ob_auto_sun)
ob_auto_sun.rotation_euler = (0.872665, 0.174533, 0.523599)
bpy.context.view_layer.update()
